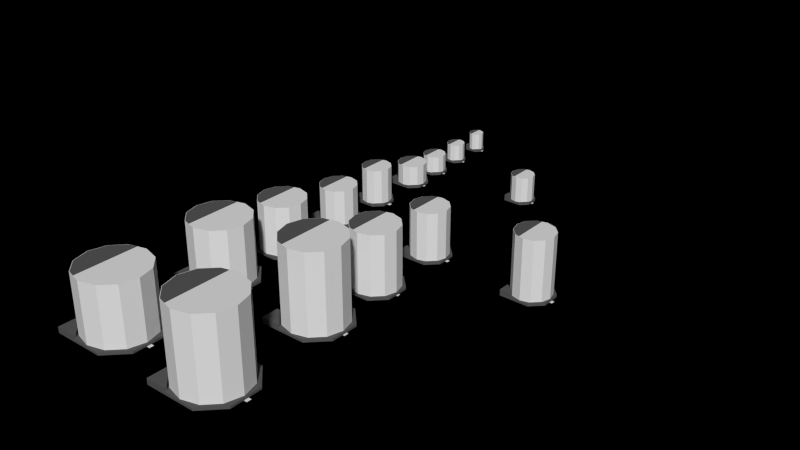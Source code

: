 # Source: Capacitors_Alu_SMD.blend  (saved by Blender 2.76.0; exported with 4.5.12 LTS)
import bpy
from mathutils import Matrix  # noqa: F401  (used for matrix-valued properties, if any)

bpy.ops.wm.read_factory_settings(use_empty=True)
scene = bpy.context.scene
scene.name = 'Scene'

# ---- collections
col_collection_1 = bpy.data.collections.new('Collection 1'); scene.collection.children.link(col_collection_1)
col_collection_2 = bpy.data.collections.new('Collection 2'); scene.collection.children.link(col_collection_2)

# ---- materials (node trees are filled in below, after node groups)
mat_aluminium = bpy.data.materials.new('Aluminium')
mat_aluminium.alpha_threshold = 0.0
mat_aluminium.use_transparent_shadow = False
mat_aluminium.roughness = 0.5
mat_tin_plated = bpy.data.materials.new('Tin plated')
mat_tin_plated.alpha_threshold = 0.0
mat_tin_plated.use_transparent_shadow = False
mat_tin_plated.roughness = 0.5
mat_tin_plated.specular_intensity = 1.0
mat_black_plastic = bpy.data.materials.new('Black plastic')
mat_black_plastic.alpha_threshold = 0.0
mat_black_plastic.use_transparent_shadow = False
mat_black_plastic.diffuse_color = (0.1, 0.1, 0.1, 1.0)
mat_black_plastic.roughness = 0.5
mat_black_plastic.specular_intensity = 0.75

# ---- material node trees

# ---- world
world_world = bpy.data.worlds.new('World'); scene.world = world_world
world_world.color = (0.0, 0.0, 0.0)
world_world.use_sun_shadow = False
world_world.sun_shadow_jitter_overblur = 0.0
world_world.cycles.sampling_method = 'MANUAL'
world_world.cycles.sample_map_resolution = 256

# ---- meshes
me_027 = bpy.data.meshes.new('Цилиндр.027')
me_027.from_pydata([(0.0, 6.25, 0.7), (0.0, 6.25, 13.8), (3.125, 5.413, 0.7), (3.125, 5.413, 13.8), (5.413, 3.125, 0.7), (5.413, 3.125, 13.8), (6.25, -2.732e-07, 0.7), (6.25, -2.732e-07, 13.8), (5.413, -3.125, 0.7), (5.413, -3.125, 13.8), (3.125, -5.413, 0.7), (3.125, -5.413, 13.8), (9.437e-07, -6.25, 0.7), (9.437e-07, -6.25, 13.8), (-3.125, -5.413, 0.7), (-3.125, -5.413, 13.8), (-5.413, -3.125, 0.7), (-5.413, -3.125, 13.8), (-6.25, -2.906e-06, 0.7), (-6.25, -2.906e-06, 13.8), (-5.413, 3.125, 0.7), (-5.413, 3.125, 13.8), (-3.125, 5.413, 0.7), (-3.125, 5.413, 13.8)], [], [(0, 1, 3, 2), (2, 3, 5, 4), (4, 5, 7, 6), (6, 7, 9, 8), (8, 9, 11, 10), (10, 11, 13, 12), (12, 13, 15, 14), (14, 15, 17, 16), (16, 17, 19, 18), (18, 19, 21, 20), (3, 1, 23, 21, 19, 17, 15, 13, 11, 9, 7, 5), (22, 23, 1, 0), (20, 21, 23, 22), (0, 2, 4, 6, 8, 10, 12, 14, 16, 18, 20, 22)])
me_027.materials.append(mat_aluminium)
me_027.use_remesh_preserve_volume = False
me_027.use_remesh_preserve_attributes = False
me_027.use_mirror_vertex_groups = False
me_027.update()
me_027_1 = bpy.data.meshes.new('Куб.027')
me_027_1.from_pydata([(-0.5, -0.5, 0.0), (-0.5, -0.5, 1.0), (-0.5, 0.5, 0.0), (-0.5, 0.5, 1.0), (0.5, -0.1462, 0.0), (0.3769, -0.5, 0.0), (0.3769, -0.5, 1.0), (0.5, -0.1462, 1.0), (0.3769, 0.5, 0.0), (0.5, 0.1462, 0.0), (0.5, 0.1462, 1.0), (0.3769, 0.5, 1.0)], [], [(1, 3, 2, 0), (0, 2, 8, 9, 4, 5), (10, 7, 4, 9), (6, 7, 10, 11, 3, 1), (3, 11, 8, 2), (10, 9, 8, 11), (6, 5, 4, 7), (6, 1, 0, 5)])
me_027_1.materials.append(mat_tin_plated)
me_027_1.use_remesh_preserve_volume = False
me_027_1.use_remesh_preserve_attributes = False
me_027_1.use_mirror_vertex_groups = False
me_027_1.update()
me_028 = bpy.data.meshes.new('Цилиндр.028')
me_028.from_pydata([(-1.575, -2.717, 0.7), (-1.575, -2.717, 5.4), (-2.728, -1.575, 0.7), (-2.728, -1.575, 5.4), (-3.15, -1.464e-06, 0.7), (-3.15, -1.464e-06, 5.4), (-2.728, 1.575, 0.7), (-2.728, 1.575, 5.4), (-1.575, 2.717, 0.7), (-1.575, 2.717, 5.4), (-0.875, -2.905, 5.4), (-0.875, -2.905, 0.7), (-0.875, 2.905, 5.4), (-0.875, 2.905, 0.7)], [], [(0, 1, 3, 2), (2, 3, 5, 4), (4, 5, 7, 6), (6, 7, 9, 8), (11, 13, 12, 10), (8, 9, 12, 13), (1, 0, 11, 10), (1, 10, 12, 9, 7, 5, 3)])
me_028.materials.append(mat_black_plastic)
me_028.use_remesh_preserve_volume = False
me_028.use_remesh_preserve_attributes = False
me_028.use_mirror_vertex_groups = False
me_028.update()
me_026 = bpy.data.meshes.new('Куб.026')
me_026.from_pydata([(-3.3, -3.3, 1.7), (-3.3, -1.5, 1.7), (-3.3, -1.5, 0.7), (-3.3, 1.5, 0.7), (-3.3, 1.5, 1.7), (-3.3, 3.3, 1.7), (-3.3, 3.3, 0.1), (-3.3, -3.3, 0.1), (1.5, -3.3, 0.9), (1.5, -3.3, 0.7), (-1.5, -3.3, 0.7), (-1.5, -3.3, 1.7), (1.5, -3.3, 0.1), (-1.5, -3.0, 1.7), (-3.0, -1.5, 1.7), (-3.0, -1.5, 0.7), (-3.0, 1.5, 0.7), (-3.0, 1.5, 1.7), (-1.5, 3.0, 1.7), (-1.5, 3.3, 1.7), (1.5, 3.3, 0.1), (-1.5, 3.3, 0.7), (1.5, 3.3, 0.7), (1.5, 3.3, 0.9), (3.3, 1.5, 0.1), (3.3, -1.5, 0.1), (3.3, -1.5, 0.9), (3.0, -1.5, 0.9), (1.5, -3.0, 0.9), (1.5, -3.0, 0.7), (-1.5, -3.0, 0.7), (3.0, -1.5, 0.7), (3.0, 1.5, 0.7), (1.5, 3.0, 0.7), (-1.5, 3.0, 0.7), (1.5, 3.0, 0.9), (3.0, 1.5, 0.9), (3.3, 1.5, 0.9), (3.3, 1.5, 0.7), (3.3, -1.5, 0.7)], [], [(0, 1, 2, 3, 4, 5, 6, 7), (1, 0, 11, 13, 14), (2, 1, 14, 15), (15, 16, 3, 2), (16, 17, 4, 3), (5, 4, 17, 18, 19), (12, 7, 6, 20, 24, 25), (9, 8, 28, 29), (10, 9, 29, 30), (30, 13, 11, 10), (14, 13, 30, 15), (31, 32, 33, 34, 16, 15, 30, 29), (18, 17, 16, 34), (21, 19, 18, 34), (34, 33, 22, 21), (33, 35, 23, 22), (8, 26, 27, 28), (31, 27, 26, 39), (27, 31, 29, 28), (39, 38, 32, 31), (35, 33, 32, 36), (38, 37, 36, 32), (7, 12, 9, 10, 11, 0), (38, 39, 25, 24), (23, 35, 36, 37), (8, 9, 12, 25, 39, 26), (21, 22, 20, 6, 5, 19), (24, 20, 22, 23, 37, 38)])
me_026.materials.append(mat_black_plastic)
me_026.use_remesh_preserve_volume = False
me_026.use_remesh_preserve_attributes = False
me_026.use_mirror_vertex_groups = False
me_026.update()
me_025 = bpy.data.meshes.new('Цилиндр.025')
me_025.from_pydata([(0.0, 8.0, 0.7), (0.0, 8.0, 21.5), (4.0, 6.928, 0.7), (4.0, 6.928, 21.5), (6.928, 4.0, 0.7), (6.928, 4.0, 21.5), (8.0, -3.497e-07, 0.7), (8.0, -3.497e-07, 21.5), (6.928, -4.0, 0.7), (6.928, -4.0, 21.5), (4.0, -6.928, 0.7), (4.0, -6.928, 21.5), (1.208e-06, -8.0, 0.7), (1.208e-06, -8.0, 21.5), (-4.0, -6.928, 0.7), (-4.0, -6.928, 21.5), (-6.928, -4.0, 0.7), (-6.928, -4.0, 21.5), (-8.0, -3.719e-06, 0.7), (-8.0, -3.719e-06, 21.5), (-6.928, 4.0, 0.7), (-6.928, 4.0, 21.5), (-4.0, 6.928, 0.7), (-4.0, 6.928, 21.5)], [], [(0, 1, 3, 2), (2, 3, 5, 4), (4, 5, 7, 6), (6, 7, 9, 8), (8, 9, 11, 10), (10, 11, 13, 12), (12, 13, 15, 14), (14, 15, 17, 16), (16, 17, 19, 18), (18, 19, 21, 20), (3, 1, 23, 21, 19, 17, 15, 13, 11, 9, 7, 5), (22, 23, 1, 0), (20, 21, 23, 22), (0, 2, 4, 6, 8, 10, 12, 14, 16, 18, 20, 22)])
me_025.materials.append(mat_aluminium)
me_025.use_remesh_preserve_volume = False
me_025.use_remesh_preserve_attributes = False
me_025.use_mirror_vertex_groups = False
me_025.update()
me_025_1 = bpy.data.meshes.new('Куб.025')
me_025_1.from_pydata([(-0.5, -0.5, 0.0), (-0.5, -0.5, 1.0), (-0.5, 0.5, 0.0), (-0.5, 0.5, 1.0), (0.5, -0.1462, 0.0), (0.3769, -0.5, 0.0), (0.3769, -0.5, 1.0), (0.5, -0.1462, 1.0), (0.3769, 0.5, 0.0), (0.5, 0.1462, 0.0), (0.5, 0.1462, 1.0), (0.3769, 0.5, 1.0)], [], [(1, 3, 2, 0), (0, 2, 8, 9, 4, 5), (10, 7, 4, 9), (6, 7, 10, 11, 3, 1), (3, 11, 8, 2), (10, 9, 8, 11), (6, 5, 4, 7), (6, 1, 0, 5)])
me_025_1.materials.append(mat_tin_plated)
me_025_1.use_remesh_preserve_volume = False
me_025_1.use_remesh_preserve_attributes = False
me_025_1.use_mirror_vertex_groups = False
me_025_1.update()
me_024 = bpy.data.meshes.new('Куб.024')
me_024.from_pydata([(-3.3, -3.3, 1.7), (-3.3, -1.5, 1.7), (-3.3, -1.5, 0.7), (-3.3, 1.5, 0.7), (-3.3, 1.5, 1.7), (-3.3, 3.3, 1.7), (-3.3, 3.3, 0.1), (-3.3, -3.3, 0.1), (1.5, -3.3, 0.9), (1.5, -3.3, 0.7), (-1.5, -3.3, 0.7), (-1.5, -3.3, 1.7), (1.5, -3.3, 0.1), (-1.5, -3.0, 1.7), (-3.0, -1.5, 1.7), (-3.0, -1.5, 0.7), (-3.0, 1.5, 0.7), (-3.0, 1.5, 1.7), (-1.5, 3.0, 1.7), (-1.5, 3.3, 1.7), (1.5, 3.3, 0.1), (-1.5, 3.3, 0.7), (1.5, 3.3, 0.7), (1.5, 3.3, 0.9), (3.3, 1.5, 0.1), (3.3, -1.5, 0.1), (3.3, -1.5, 0.9), (3.0, -1.5, 0.9), (1.5, -3.0, 0.9), (1.5, -3.0, 0.7), (-1.5, -3.0, 0.7), (3.0, -1.5, 0.7), (3.0, 1.5, 0.7), (1.5, 3.0, 0.7), (-1.5, 3.0, 0.7), (1.5, 3.0, 0.9), (3.0, 1.5, 0.9), (3.3, 1.5, 0.9), (3.3, 1.5, 0.7), (3.3, -1.5, 0.7)], [], [(0, 1, 2, 3, 4, 5, 6, 7), (1, 0, 11, 13, 14), (2, 1, 14, 15), (15, 16, 3, 2), (16, 17, 4, 3), (5, 4, 17, 18, 19), (12, 7, 6, 20, 24, 25), (9, 8, 28, 29), (10, 9, 29, 30), (30, 13, 11, 10), (14, 13, 30, 15), (31, 32, 33, 34, 16, 15, 30, 29), (18, 17, 16, 34), (21, 19, 18, 34), (34, 33, 22, 21), (33, 35, 23, 22), (8, 26, 27, 28), (31, 27, 26, 39), (27, 31, 29, 28), (39, 38, 32, 31), (35, 33, 32, 36), (38, 37, 36, 32), (7, 12, 9, 10, 11, 0), (38, 39, 25, 24), (23, 35, 36, 37), (8, 9, 12, 25, 39, 26), (21, 22, 20, 6, 5, 19), (24, 20, 22, 23, 37, 38)])
me_024.materials.append(mat_black_plastic)
me_024.use_remesh_preserve_volume = False
me_024.use_remesh_preserve_attributes = False
me_024.use_mirror_vertex_groups = False
me_024.update()
me_026_1 = bpy.data.meshes.new('Цилиндр.026')
me_026_1.from_pydata([(-1.575, -2.717, 0.7), (-1.575, -2.717, 5.4), (-2.728, -1.575, 0.7), (-2.728, -1.575, 5.4), (-3.15, -1.464e-06, 0.7), (-3.15, -1.464e-06, 5.4), (-2.728, 1.575, 0.7), (-2.728, 1.575, 5.4), (-1.575, 2.717, 0.7), (-1.575, 2.717, 5.4), (-0.875, -2.905, 5.4), (-0.875, -2.905, 0.7), (-0.875, 2.905, 5.4), (-0.875, 2.905, 0.7)], [], [(0, 1, 3, 2), (2, 3, 5, 4), (4, 5, 7, 6), (6, 7, 9, 8), (11, 13, 12, 10), (8, 9, 12, 13), (1, 0, 11, 10), (1, 10, 12, 9, 7, 5, 3)])
me_026_1.materials.append(mat_black_plastic)
me_026_1.use_remesh_preserve_volume = False
me_026_1.use_remesh_preserve_attributes = False
me_026_1.use_mirror_vertex_groups = False
me_026_1.update()
me_006 = bpy.data.meshes.new('Цилиндр.006')
me_006.from_pydata([(0.0, 8.0, 0.7), (0.0, 8.0, 16.5), (4.0, 6.928, 0.7), (4.0, 6.928, 16.5), (6.928, 4.0, 0.7), (6.928, 4.0, 16.5), (8.0, -3.497e-07, 0.7), (8.0, -3.497e-07, 16.5), (6.928, -4.0, 0.7), (6.928, -4.0, 16.5), (4.0, -6.928, 0.7), (4.0, -6.928, 16.5), (1.208e-06, -8.0, 0.7), (1.208e-06, -8.0, 16.5), (-4.0, -6.928, 0.7), (-4.0, -6.928, 16.5), (-6.928, -4.0, 0.7), (-6.928, -4.0, 16.5), (-8.0, -3.719e-06, 0.7), (-8.0, -3.719e-06, 16.5), (-6.928, 4.0, 0.7), (-6.928, 4.0, 16.5), (-4.0, 6.928, 0.7), (-4.0, 6.928, 16.5)], [], [(0, 1, 3, 2), (2, 3, 5, 4), (4, 5, 7, 6), (6, 7, 9, 8), (8, 9, 11, 10), (10, 11, 13, 12), (12, 13, 15, 14), (14, 15, 17, 16), (16, 17, 19, 18), (18, 19, 21, 20), (3, 1, 23, 21, 19, 17, 15, 13, 11, 9, 7, 5), (22, 23, 1, 0), (20, 21, 23, 22), (0, 2, 4, 6, 8, 10, 12, 14, 16, 18, 20, 22)])
me_006.materials.append(mat_aluminium)
me_006.use_remesh_preserve_volume = False
me_006.use_remesh_preserve_attributes = False
me_006.use_mirror_vertex_groups = False
me_006.update()
me_007 = bpy.data.meshes.new('Цилиндр.007')
me_007.from_pydata([(-1.575, -2.717, 0.7), (-1.575, -2.717, 5.4), (-2.728, -1.575, 0.7), (-2.728, -1.575, 5.4), (-3.15, -1.464e-06, 0.7), (-3.15, -1.464e-06, 5.4), (-2.728, 1.575, 0.7), (-2.728, 1.575, 5.4), (-1.575, 2.717, 0.7), (-1.575, 2.717, 5.4), (-0.875, -2.905, 5.4), (-0.875, -2.905, 0.7), (-0.875, 2.905, 5.4), (-0.875, 2.905, 0.7)], [], [(0, 1, 3, 2), (2, 3, 5, 4), (4, 5, 7, 6), (6, 7, 9, 8), (11, 13, 12, 10), (8, 9, 12, 13), (1, 0, 11, 10), (1, 10, 12, 9, 7, 5, 3)])
me_007.materials.append(mat_black_plastic)
me_007.use_remesh_preserve_volume = False
me_007.use_remesh_preserve_attributes = False
me_007.use_mirror_vertex_groups = False
me_007.update()
me_006_1 = bpy.data.meshes.new('Куб.006')
me_006_1.from_pydata([(-3.3, -3.3, 1.7), (-3.3, -1.5, 1.7), (-3.3, -1.5, 0.7), (-3.3, 1.5, 0.7), (-3.3, 1.5, 1.7), (-3.3, 3.3, 1.7), (-3.3, 3.3, 0.1), (-3.3, -3.3, 0.1), (1.5, -3.3, 0.9), (1.5, -3.3, 0.7), (-1.5, -3.3, 0.7), (-1.5, -3.3, 1.7), (1.5, -3.3, 0.1), (-1.5, -3.0, 1.7), (-3.0, -1.5, 1.7), (-3.0, -1.5, 0.7), (-3.0, 1.5, 0.7), (-3.0, 1.5, 1.7), (-1.5, 3.0, 1.7), (-1.5, 3.3, 1.7), (1.5, 3.3, 0.1), (-1.5, 3.3, 0.7), (1.5, 3.3, 0.7), (1.5, 3.3, 0.9), (3.3, 1.5, 0.1), (3.3, -1.5, 0.1), (3.3, -1.5, 0.9), (3.0, -1.5, 0.9), (1.5, -3.0, 0.9), (1.5, -3.0, 0.7), (-1.5, -3.0, 0.7), (3.0, -1.5, 0.7), (3.0, 1.5, 0.7), (1.5, 3.0, 0.7), (-1.5, 3.0, 0.7), (1.5, 3.0, 0.9), (3.0, 1.5, 0.9), (3.3, 1.5, 0.9), (3.3, 1.5, 0.7), (3.3, -1.5, 0.7)], [], [(0, 1, 2, 3, 4, 5, 6, 7), (1, 0, 11, 13, 14), (2, 1, 14, 15), (15, 16, 3, 2), (16, 17, 4, 3), (5, 4, 17, 18, 19), (12, 7, 6, 20, 24, 25), (9, 8, 28, 29), (10, 9, 29, 30), (30, 13, 11, 10), (14, 13, 30, 15), (31, 32, 33, 34, 16, 15, 30, 29), (18, 17, 16, 34), (21, 19, 18, 34), (34, 33, 22, 21), (33, 35, 23, 22), (8, 26, 27, 28), (31, 27, 26, 39), (27, 31, 29, 28), (39, 38, 32, 31), (35, 33, 32, 36), (38, 37, 36, 32), (7, 12, 9, 10, 11, 0), (38, 39, 25, 24), (23, 35, 36, 37), (8, 9, 12, 25, 39, 26), (21, 22, 20, 6, 5, 19), (24, 20, 22, 23, 37, 38)])
me_006_1.materials.append(mat_black_plastic)
me_006_1.use_remesh_preserve_volume = False
me_006_1.use_remesh_preserve_attributes = False
me_006_1.use_mirror_vertex_groups = False
me_006_1.update()
me_007_1 = bpy.data.meshes.new('Куб.007')
me_007_1.from_pydata([(-0.5, -0.5, 0.0), (-0.5, -0.5, 1.0), (-0.5, 0.5, 0.0), (-0.5, 0.5, 1.0), (0.5, -0.1462, 0.0), (0.3769, -0.5, 0.0), (0.3769, -0.5, 1.0), (0.5, -0.1462, 1.0), (0.3769, 0.5, 0.0), (0.5, 0.1462, 0.0), (0.5, 0.1462, 1.0), (0.3769, 0.5, 1.0)], [], [(1, 3, 2, 0), (0, 2, 8, 9, 4, 5), (10, 7, 4, 9), (6, 7, 10, 11, 3, 1), (3, 11, 8, 2), (10, 9, 8, 11), (6, 5, 4, 7), (6, 1, 0, 5)])
me_007_1.materials.append(mat_tin_plated)
me_007_1.use_remesh_preserve_volume = False
me_007_1.use_remesh_preserve_attributes = False
me_007_1.use_mirror_vertex_groups = False
me_007_1.update()
me_004 = bpy.data.meshes.new('Цилиндр.004')
me_004.from_pydata([(0.0, 8.0, 0.7), (0.0, 8.0, 21.5), (4.0, 6.928, 0.7), (4.0, 6.928, 21.5), (6.928, 4.0, 0.7), (6.928, 4.0, 21.5), (8.0, -3.497e-07, 0.7), (8.0, -3.497e-07, 21.5), (6.928, -4.0, 0.7), (6.928, -4.0, 21.5), (4.0, -6.928, 0.7), (4.0, -6.928, 21.5), (1.208e-06, -8.0, 0.7), (1.208e-06, -8.0, 21.5), (-4.0, -6.928, 0.7), (-4.0, -6.928, 21.5), (-6.928, -4.0, 0.7), (-6.928, -4.0, 21.5), (-8.0, -3.719e-06, 0.7), (-8.0, -3.719e-06, 21.5), (-6.928, 4.0, 0.7), (-6.928, 4.0, 21.5), (-4.0, 6.928, 0.7), (-4.0, 6.928, 21.5)], [], [(0, 1, 3, 2), (2, 3, 5, 4), (4, 5, 7, 6), (6, 7, 9, 8), (8, 9, 11, 10), (10, 11, 13, 12), (12, 13, 15, 14), (14, 15, 17, 16), (16, 17, 19, 18), (18, 19, 21, 20), (3, 1, 23, 21, 19, 17, 15, 13, 11, 9, 7, 5), (22, 23, 1, 0), (20, 21, 23, 22), (0, 2, 4, 6, 8, 10, 12, 14, 16, 18, 20, 22)])
me_004.materials.append(mat_aluminium)
me_004.use_remesh_preserve_volume = False
me_004.use_remesh_preserve_attributes = False
me_004.use_mirror_vertex_groups = False
me_004.update()
me_005 = bpy.data.meshes.new('Куб.005')
me_005.from_pydata([(-3.3, -3.3, 1.7), (-3.3, -1.5, 1.7), (-3.3, -1.5, 0.7), (-3.3, 1.5, 0.7), (-3.3, 1.5, 1.7), (-3.3, 3.3, 1.7), (-3.3, 3.3, 0.1), (-3.3, -3.3, 0.1), (1.5, -3.3, 0.9), (1.5, -3.3, 0.7), (-1.5, -3.3, 0.7), (-1.5, -3.3, 1.7), (1.5, -3.3, 0.1), (-1.5, -3.0, 1.7), (-3.0, -1.5, 1.7), (-3.0, -1.5, 0.7), (-3.0, 1.5, 0.7), (-3.0, 1.5, 1.7), (-1.5, 3.0, 1.7), (-1.5, 3.3, 1.7), (1.5, 3.3, 0.1), (-1.5, 3.3, 0.7), (1.5, 3.3, 0.7), (1.5, 3.3, 0.9), (3.3, 1.5, 0.1), (3.3, -1.5, 0.1), (3.3, -1.5, 0.9), (3.0, -1.5, 0.9), (1.5, -3.0, 0.9), (1.5, -3.0, 0.7), (-1.5, -3.0, 0.7), (3.0, -1.5, 0.7), (3.0, 1.5, 0.7), (1.5, 3.0, 0.7), (-1.5, 3.0, 0.7), (1.5, 3.0, 0.9), (3.0, 1.5, 0.9), (3.3, 1.5, 0.9), (3.3, 1.5, 0.7), (3.3, -1.5, 0.7)], [], [(0, 1, 2, 3, 4, 5, 6, 7), (1, 0, 11, 13, 14), (2, 1, 14, 15), (15, 16, 3, 2), (16, 17, 4, 3), (5, 4, 17, 18, 19), (12, 7, 6, 20, 24, 25), (9, 8, 28, 29), (10, 9, 29, 30), (30, 13, 11, 10), (14, 13, 30, 15), (31, 32, 33, 34, 16, 15, 30, 29), (18, 17, 16, 34), (21, 19, 18, 34), (34, 33, 22, 21), (33, 35, 23, 22), (8, 26, 27, 28), (31, 27, 26, 39), (27, 31, 29, 28), (39, 38, 32, 31), (35, 33, 32, 36), (38, 37, 36, 32), (7, 12, 9, 10, 11, 0), (38, 39, 25, 24), (23, 35, 36, 37), (8, 9, 12, 25, 39, 26), (21, 22, 20, 6, 5, 19), (24, 20, 22, 23, 37, 38)])
me_005.materials.append(mat_black_plastic)
me_005.use_remesh_preserve_volume = False
me_005.use_remesh_preserve_attributes = False
me_005.use_mirror_vertex_groups = False
me_005.update()
me_005_1 = bpy.data.meshes.new('Цилиндр.005')
me_005_1.from_pydata([(-1.575, -2.717, 0.7), (-1.575, -2.717, 5.4), (-2.728, -1.575, 0.7), (-2.728, -1.575, 5.4), (-3.15, -1.464e-06, 0.7), (-3.15, -1.464e-06, 5.4), (-2.728, 1.575, 0.7), (-2.728, 1.575, 5.4), (-1.575, 2.717, 0.7), (-1.575, 2.717, 5.4), (-0.875, -2.905, 5.4), (-0.875, -2.905, 0.7), (-0.875, 2.905, 5.4), (-0.875, 2.905, 0.7)], [], [(0, 1, 3, 2), (2, 3, 5, 4), (4, 5, 7, 6), (6, 7, 9, 8), (11, 13, 12, 10), (8, 9, 12, 13), (1, 0, 11, 10), (1, 10, 12, 9, 7, 5, 3)])
me_005_1.materials.append(mat_black_plastic)
me_005_1.use_remesh_preserve_volume = False
me_005_1.use_remesh_preserve_attributes = False
me_005_1.use_mirror_vertex_groups = False
me_005_1.update()
me_004_1 = bpy.data.meshes.new('Куб.004')
me_004_1.from_pydata([(-0.5, -0.5, 0.0), (-0.5, -0.5, 1.0), (-0.5, 0.5, 0.0), (-0.5, 0.5, 1.0), (0.5, -0.1462, 0.0), (0.3769, -0.5, 0.0), (0.3769, -0.5, 1.0), (0.5, -0.1462, 1.0), (0.3769, 0.5, 0.0), (0.5, 0.1462, 0.0), (0.5, 0.1462, 1.0), (0.3769, 0.5, 1.0)], [], [(1, 3, 2, 0), (0, 2, 8, 9, 4, 5), (10, 7, 4, 9), (6, 7, 10, 11, 3, 1), (3, 11, 8, 2), (10, 9, 8, 11), (6, 5, 4, 7), (6, 1, 0, 5)])
me_004_1.materials.append(mat_tin_plated)
me_004_1.use_remesh_preserve_volume = False
me_004_1.use_remesh_preserve_attributes = False
me_004_1.use_mirror_vertex_groups = False
me_004_1.update()
me_023 = bpy.data.meshes.new('Цилиндр.023')
me_023.from_pydata([(0.0, 8.0, 0.7), (0.0, 8.0, 16.5), (4.0, 6.928, 0.7), (4.0, 6.928, 16.5), (6.928, 4.0, 0.7), (6.928, 4.0, 16.5), (8.0, -3.497e-07, 0.7), (8.0, -3.497e-07, 16.5), (6.928, -4.0, 0.7), (6.928, -4.0, 16.5), (4.0, -6.928, 0.7), (4.0, -6.928, 16.5), (1.208e-06, -8.0, 0.7), (1.208e-06, -8.0, 16.5), (-4.0, -6.928, 0.7), (-4.0, -6.928, 16.5), (-6.928, -4.0, 0.7), (-6.928, -4.0, 16.5), (-8.0, -3.719e-06, 0.7), (-8.0, -3.719e-06, 16.5), (-6.928, 4.0, 0.7), (-6.928, 4.0, 16.5), (-4.0, 6.928, 0.7), (-4.0, 6.928, 16.5)], [], [(0, 1, 3, 2), (2, 3, 5, 4), (4, 5, 7, 6), (6, 7, 9, 8), (8, 9, 11, 10), (10, 11, 13, 12), (12, 13, 15, 14), (14, 15, 17, 16), (16, 17, 19, 18), (18, 19, 21, 20), (3, 1, 23, 21, 19, 17, 15, 13, 11, 9, 7, 5), (22, 23, 1, 0), (20, 21, 23, 22), (0, 2, 4, 6, 8, 10, 12, 14, 16, 18, 20, 22)])
me_023.materials.append(mat_aluminium)
me_023.use_remesh_preserve_volume = False
me_023.use_remesh_preserve_attributes = False
me_023.use_mirror_vertex_groups = False
me_023.update()
me_024_1 = bpy.data.meshes.new('Цилиндр.024')
me_024_1.from_pydata([(-1.575, -2.717, 0.7), (-1.575, -2.717, 5.4), (-2.728, -1.575, 0.7), (-2.728, -1.575, 5.4), (-3.15, -1.464e-06, 0.7), (-3.15, -1.464e-06, 5.4), (-2.728, 1.575, 0.7), (-2.728, 1.575, 5.4), (-1.575, 2.717, 0.7), (-1.575, 2.717, 5.4), (-0.875, -2.905, 5.4), (-0.875, -2.905, 0.7), (-0.875, 2.905, 5.4), (-0.875, 2.905, 0.7)], [], [(0, 1, 3, 2), (2, 3, 5, 4), (4, 5, 7, 6), (6, 7, 9, 8), (11, 13, 12, 10), (8, 9, 12, 13), (1, 0, 11, 10), (1, 10, 12, 9, 7, 5, 3)])
me_024_1.materials.append(mat_black_plastic)
me_024_1.use_remesh_preserve_volume = False
me_024_1.use_remesh_preserve_attributes = False
me_024_1.use_mirror_vertex_groups = False
me_024_1.update()
me_022 = bpy.data.meshes.new('Куб.022')
me_022.from_pydata([(-3.3, -3.3, 1.7), (-3.3, -1.5, 1.7), (-3.3, -1.5, 0.7), (-3.3, 1.5, 0.7), (-3.3, 1.5, 1.7), (-3.3, 3.3, 1.7), (-3.3, 3.3, 0.1), (-3.3, -3.3, 0.1), (1.5, -3.3, 0.9), (1.5, -3.3, 0.7), (-1.5, -3.3, 0.7), (-1.5, -3.3, 1.7), (1.5, -3.3, 0.1), (-1.5, -3.0, 1.7), (-3.0, -1.5, 1.7), (-3.0, -1.5, 0.7), (-3.0, 1.5, 0.7), (-3.0, 1.5, 1.7), (-1.5, 3.0, 1.7), (-1.5, 3.3, 1.7), (1.5, 3.3, 0.1), (-1.5, 3.3, 0.7), (1.5, 3.3, 0.7), (1.5, 3.3, 0.9), (3.3, 1.5, 0.1), (3.3, -1.5, 0.1), (3.3, -1.5, 0.9), (3.0, -1.5, 0.9), (1.5, -3.0, 0.9), (1.5, -3.0, 0.7), (-1.5, -3.0, 0.7), (3.0, -1.5, 0.7), (3.0, 1.5, 0.7), (1.5, 3.0, 0.7), (-1.5, 3.0, 0.7), (1.5, 3.0, 0.9), (3.0, 1.5, 0.9), (3.3, 1.5, 0.9), (3.3, 1.5, 0.7), (3.3, -1.5, 0.7)], [], [(0, 1, 2, 3, 4, 5, 6, 7), (1, 0, 11, 13, 14), (2, 1, 14, 15), (15, 16, 3, 2), (16, 17, 4, 3), (5, 4, 17, 18, 19), (12, 7, 6, 20, 24, 25), (9, 8, 28, 29), (10, 9, 29, 30), (30, 13, 11, 10), (14, 13, 30, 15), (31, 32, 33, 34, 16, 15, 30, 29), (18, 17, 16, 34), (21, 19, 18, 34), (34, 33, 22, 21), (33, 35, 23, 22), (8, 26, 27, 28), (31, 27, 26, 39), (27, 31, 29, 28), (39, 38, 32, 31), (35, 33, 32, 36), (38, 37, 36, 32), (7, 12, 9, 10, 11, 0), (38, 39, 25, 24), (23, 35, 36, 37), (8, 9, 12, 25, 39, 26), (21, 22, 20, 6, 5, 19), (24, 20, 22, 23, 37, 38)])
me_022.materials.append(mat_black_plastic)
me_022.use_remesh_preserve_volume = False
me_022.use_remesh_preserve_attributes = False
me_022.use_mirror_vertex_groups = False
me_022.update()
me_023_1 = bpy.data.meshes.new('Куб.023')
me_023_1.from_pydata([(-0.5, -0.5, 0.0), (-0.5, -0.5, 1.0), (-0.5, 0.5, 0.0), (-0.5, 0.5, 1.0), (0.5, -0.1462, 0.0), (0.3769, -0.5, 0.0), (0.3769, -0.5, 1.0), (0.5, -0.1462, 1.0), (0.3769, 0.5, 0.0), (0.5, 0.1462, 0.0), (0.5, 0.1462, 1.0), (0.3769, 0.5, 1.0)], [], [(1, 3, 2, 0), (0, 2, 8, 9, 4, 5), (10, 7, 4, 9), (6, 7, 10, 11, 3, 1), (3, 11, 8, 2), (10, 9, 8, 11), (6, 5, 4, 7), (6, 1, 0, 5)])
me_023_1.materials.append(mat_tin_plated)
me_023_1.use_remesh_preserve_volume = False
me_023_1.use_remesh_preserve_attributes = False
me_023_1.use_mirror_vertex_groups = False
me_023_1.update()
me_021 = bpy.data.meshes.new('Цилиндр.021')
me_021.from_pydata([(0.0, 6.25, 0.7), (0.0, 6.25, 16.5), (3.125, 5.413, 0.7), (3.125, 5.413, 16.5), (5.413, 3.125, 0.7), (5.413, 3.125, 16.5), (6.25, -2.732e-07, 0.7), (6.25, -2.732e-07, 16.5), (5.413, -3.125, 0.7), (5.413, -3.125, 16.5), (3.125, -5.413, 0.7), (3.125, -5.413, 16.5), (9.437e-07, -6.25, 0.7), (9.437e-07, -6.25, 16.5), (-3.125, -5.413, 0.7), (-3.125, -5.413, 16.5), (-5.413, -3.125, 0.7), (-5.413, -3.125, 16.5), (-6.25, -2.906e-06, 0.7), (-6.25, -2.906e-06, 16.5), (-5.413, 3.125, 0.7), (-5.413, 3.125, 16.5), (-3.125, 5.413, 0.7), (-3.125, 5.413, 16.5)], [], [(0, 1, 3, 2), (2, 3, 5, 4), (4, 5, 7, 6), (6, 7, 9, 8), (8, 9, 11, 10), (10, 11, 13, 12), (12, 13, 15, 14), (14, 15, 17, 16), (16, 17, 19, 18), (18, 19, 21, 20), (3, 1, 23, 21, 19, 17, 15, 13, 11, 9, 7, 5), (22, 23, 1, 0), (20, 21, 23, 22), (0, 2, 4, 6, 8, 10, 12, 14, 16, 18, 20, 22)])
me_021.materials.append(mat_aluminium)
me_021.use_remesh_preserve_volume = False
me_021.use_remesh_preserve_attributes = False
me_021.use_mirror_vertex_groups = False
me_021.update()
me_020 = bpy.data.meshes.new('Куб.020')
me_020.from_pydata([(-3.3, -3.3, 1.7), (-3.3, -1.5, 1.7), (-3.3, -1.5, 0.7), (-3.3, 1.5, 0.7), (-3.3, 1.5, 1.7), (-3.3, 3.3, 1.7), (-3.3, 3.3, 0.1), (-3.3, -3.3, 0.1), (1.5, -3.3, 0.9), (1.5, -3.3, 0.7), (-1.5, -3.3, 0.7), (-1.5, -3.3, 1.7), (1.5, -3.3, 0.1), (-1.5, -3.0, 1.7), (-3.0, -1.5, 1.7), (-3.0, -1.5, 0.7), (-3.0, 1.5, 0.7), (-3.0, 1.5, 1.7), (-1.5, 3.0, 1.7), (-1.5, 3.3, 1.7), (1.5, 3.3, 0.1), (-1.5, 3.3, 0.7), (1.5, 3.3, 0.7), (1.5, 3.3, 0.9), (3.3, 1.5, 0.1), (3.3, -1.5, 0.1), (3.3, -1.5, 0.9), (3.0, -1.5, 0.9), (1.5, -3.0, 0.9), (1.5, -3.0, 0.7), (-1.5, -3.0, 0.7), (3.0, -1.5, 0.7), (3.0, 1.5, 0.7), (1.5, 3.0, 0.7), (-1.5, 3.0, 0.7), (1.5, 3.0, 0.9), (3.0, 1.5, 0.9), (3.3, 1.5, 0.9), (3.3, 1.5, 0.7), (3.3, -1.5, 0.7)], [], [(0, 1, 2, 3, 4, 5, 6, 7), (1, 0, 11, 13, 14), (2, 1, 14, 15), (15, 16, 3, 2), (16, 17, 4, 3), (5, 4, 17, 18, 19), (12, 7, 6, 20, 24, 25), (9, 8, 28, 29), (10, 9, 29, 30), (30, 13, 11, 10), (14, 13, 30, 15), (31, 32, 33, 34, 16, 15, 30, 29), (18, 17, 16, 34), (21, 19, 18, 34), (34, 33, 22, 21), (33, 35, 23, 22), (8, 26, 27, 28), (31, 27, 26, 39), (27, 31, 29, 28), (39, 38, 32, 31), (35, 33, 32, 36), (38, 37, 36, 32), (7, 12, 9, 10, 11, 0), (38, 39, 25, 24), (23, 35, 36, 37), (8, 9, 12, 25, 39, 26), (21, 22, 20, 6, 5, 19), (24, 20, 22, 23, 37, 38)])
me_020.materials.append(mat_black_plastic)
me_020.use_remesh_preserve_volume = False
me_020.use_remesh_preserve_attributes = False
me_020.use_mirror_vertex_groups = False
me_020.update()
me_022_1 = bpy.data.meshes.new('Цилиндр.022')
me_022_1.from_pydata([(-1.575, -2.717, 0.7), (-1.575, -2.717, 5.4), (-2.728, -1.575, 0.7), (-2.728, -1.575, 5.4), (-3.15, -1.464e-06, 0.7), (-3.15, -1.464e-06, 5.4), (-2.728, 1.575, 0.7), (-2.728, 1.575, 5.4), (-1.575, 2.717, 0.7), (-1.575, 2.717, 5.4), (-0.875, -2.905, 5.4), (-0.875, -2.905, 0.7), (-0.875, 2.905, 5.4), (-0.875, 2.905, 0.7)], [], [(0, 1, 3, 2), (2, 3, 5, 4), (4, 5, 7, 6), (6, 7, 9, 8), (11, 13, 12, 10), (8, 9, 12, 13), (1, 0, 11, 10), (1, 10, 12, 9, 7, 5, 3)])
me_022_1.materials.append(mat_black_plastic)
me_022_1.use_remesh_preserve_volume = False
me_022_1.use_remesh_preserve_attributes = False
me_022_1.use_mirror_vertex_groups = False
me_022_1.update()
me_021_1 = bpy.data.meshes.new('Куб.021')
me_021_1.from_pydata([(-0.5, -0.5, 0.0), (-0.5, -0.5, 1.0), (-0.5, 0.5, 0.0), (-0.5, 0.5, 1.0), (0.5, -0.1462, 0.0), (0.3769, -0.5, 0.0), (0.3769, -0.5, 1.0), (0.5, -0.1462, 1.0), (0.3769, 0.5, 0.0), (0.5, 0.1462, 0.0), (0.5, 0.1462, 1.0), (0.3769, 0.5, 1.0)], [], [(1, 3, 2, 0), (0, 2, 8, 9, 4, 5), (10, 7, 4, 9), (6, 7, 10, 11, 3, 1), (3, 11, 8, 2), (10, 9, 8, 11), (6, 5, 4, 7), (6, 1, 0, 5)])
me_021_1.materials.append(mat_tin_plated)
me_021_1.use_remesh_preserve_volume = False
me_021_1.use_remesh_preserve_attributes = False
me_021_1.use_mirror_vertex_groups = False
me_021_1.update()
me_019 = bpy.data.meshes.new('Цилиндр.019')
me_019.from_pydata([(0.0, 5.0, 0.7), (0.0, 5.0, 16.5), (2.5, 4.33, 0.7), (2.5, 4.33, 16.5), (4.33, 2.5, 0.7), (4.33, 2.5, 16.5), (5.0, -2.186e-07, 0.7), (5.0, -2.186e-07, 16.5), (4.33, -2.5, 0.7), (4.33, -2.5, 16.5), (2.5, -4.33, 0.7), (2.5, -4.33, 16.5), (7.55e-07, -5.0, 0.7), (7.55e-07, -5.0, 16.5), (-2.5, -4.33, 0.7), (-2.5, -4.33, 16.5), (-4.33, -2.5, 0.7), (-4.33, -2.5, 16.5), (-5.0, -2.325e-06, 0.7), (-5.0, -2.325e-06, 16.5), (-4.33, 2.5, 0.7), (-4.33, 2.5, 16.5), (-2.5, 4.33, 0.7), (-2.5, 4.33, 16.5)], [], [(0, 1, 3, 2), (2, 3, 5, 4), (4, 5, 7, 6), (6, 7, 9, 8), (8, 9, 11, 10), (10, 11, 13, 12), (12, 13, 15, 14), (14, 15, 17, 16), (16, 17, 19, 18), (18, 19, 21, 20), (3, 1, 23, 21, 19, 17, 15, 13, 11, 9, 7, 5), (22, 23, 1, 0), (20, 21, 23, 22), (0, 2, 4, 6, 8, 10, 12, 14, 16, 18, 20, 22)])
me_019.materials.append(mat_aluminium)
me_019.use_remesh_preserve_volume = False
me_019.use_remesh_preserve_attributes = False
me_019.use_mirror_vertex_groups = False
me_019.update()
me_020_1 = bpy.data.meshes.new('Цилиндр.020')
me_020_1.from_pydata([(-1.575, -2.717, 0.7), (-1.575, -2.717, 5.4), (-2.728, -1.575, 0.7), (-2.728, -1.575, 5.4), (-3.15, -1.464e-06, 0.7), (-3.15, -1.464e-06, 5.4), (-2.728, 1.575, 0.7), (-2.728, 1.575, 5.4), (-1.575, 2.717, 0.7), (-1.575, 2.717, 5.4), (-0.875, -2.905, 5.4), (-0.875, -2.905, 0.7), (-0.875, 2.905, 5.4), (-0.875, 2.905, 0.7)], [], [(0, 1, 3, 2), (2, 3, 5, 4), (4, 5, 7, 6), (6, 7, 9, 8), (11, 13, 12, 10), (8, 9, 12, 13), (1, 0, 11, 10), (1, 10, 12, 9, 7, 5, 3)])
me_020_1.materials.append(mat_black_plastic)
me_020_1.use_remesh_preserve_volume = False
me_020_1.use_remesh_preserve_attributes = False
me_020_1.use_mirror_vertex_groups = False
me_020_1.update()
me_019_1 = bpy.data.meshes.new('Куб.019')
me_019_1.from_pydata([(-3.3, -3.3, 1.7), (-3.3, -1.5, 1.7), (-3.3, -1.5, 0.7), (-3.3, 1.5, 0.7), (-3.3, 1.5, 1.7), (-3.3, 3.3, 1.7), (-3.3, 3.3, 0.1), (-3.3, -3.3, 0.1), (1.5, -3.3, 0.9), (1.5, -3.3, 0.7), (-1.5, -3.3, 0.7), (-1.5, -3.3, 1.7), (1.5, -3.3, 0.1), (-1.5, -3.0, 1.7), (-3.0, -1.5, 1.7), (-3.0, -1.5, 0.7), (-3.0, 1.5, 0.7), (-3.0, 1.5, 1.7), (-1.5, 3.0, 1.7), (-1.5, 3.3, 1.7), (1.5, 3.3, 0.1), (-1.5, 3.3, 0.7), (1.5, 3.3, 0.7), (1.5, 3.3, 0.9), (3.3, 1.5, 0.1), (3.3, -1.5, 0.1), (3.3, -1.5, 0.9), (3.0, -1.5, 0.9), (1.5, -3.0, 0.9), (1.5, -3.0, 0.7), (-1.5, -3.0, 0.7), (3.0, -1.5, 0.7), (3.0, 1.5, 0.7), (1.5, 3.0, 0.7), (-1.5, 3.0, 0.7), (1.5, 3.0, 0.9), (3.0, 1.5, 0.9), (3.3, 1.5, 0.9), (3.3, 1.5, 0.7), (3.3, -1.5, 0.7)], [], [(0, 1, 2, 3, 4, 5, 6, 7), (1, 0, 11, 13, 14), (2, 1, 14, 15), (15, 16, 3, 2), (16, 17, 4, 3), (5, 4, 17, 18, 19), (12, 7, 6, 20, 24, 25), (9, 8, 28, 29), (10, 9, 29, 30), (30, 13, 11, 10), (14, 13, 30, 15), (31, 32, 33, 34, 16, 15, 30, 29), (18, 17, 16, 34), (21, 19, 18, 34), (34, 33, 22, 21), (33, 35, 23, 22), (8, 26, 27, 28), (31, 27, 26, 39), (27, 31, 29, 28), (39, 38, 32, 31), (35, 33, 32, 36), (38, 37, 36, 32), (7, 12, 9, 10, 11, 0), (38, 39, 25, 24), (23, 35, 36, 37), (8, 9, 12, 25, 39, 26), (21, 22, 20, 6, 5, 19), (24, 20, 22, 23, 37, 38)])
me_019_1.materials.append(mat_black_plastic)
me_019_1.use_remesh_preserve_volume = False
me_019_1.use_remesh_preserve_attributes = False
me_019_1.use_mirror_vertex_groups = False
me_019_1.update()
me_018 = bpy.data.meshes.new('Куб.018')
me_018.from_pydata([(-0.5, -0.5, 0.0), (-0.5, -0.5, 1.0), (-0.5, 0.5, 0.0), (-0.5, 0.5, 1.0), (0.5, -0.1462, 0.0), (0.3769, -0.5, 0.0), (0.3769, -0.5, 1.0), (0.5, -0.1462, 1.0), (0.3769, 0.5, 0.0), (0.5, 0.1462, 0.0), (0.5, 0.1462, 1.0), (0.3769, 0.5, 1.0)], [], [(1, 3, 2, 0), (0, 2, 8, 9, 4, 5), (10, 7, 4, 9), (6, 7, 10, 11, 3, 1), (3, 11, 8, 2), (10, 9, 8, 11), (6, 5, 4, 7), (6, 1, 0, 5)])
me_018.materials.append(mat_tin_plated)
me_018.use_remesh_preserve_volume = False
me_018.use_remesh_preserve_attributes = False
me_018.use_mirror_vertex_groups = False
me_018.update()
me_017 = bpy.data.meshes.new('Цилиндр.017')
me_017.from_pydata([(0.0, 5.0, 0.7), (0.0, 5.0, 13.5), (2.5, 4.33, 0.7), (2.5, 4.33, 13.5), (4.33, 2.5, 0.7), (4.33, 2.5, 13.5), (5.0, -2.186e-07, 0.7), (5.0, -2.186e-07, 13.5), (4.33, -2.5, 0.7), (4.33, -2.5, 13.5), (2.5, -4.33, 0.7), (2.5, -4.33, 13.5), (7.55e-07, -5.0, 0.7), (7.55e-07, -5.0, 13.5), (-2.5, -4.33, 0.7), (-2.5, -4.33, 13.5), (-4.33, -2.5, 0.7), (-4.33, -2.5, 13.5), (-5.0, -2.325e-06, 0.7), (-5.0, -2.325e-06, 13.5), (-4.33, 2.5, 0.7), (-4.33, 2.5, 13.5), (-2.5, 4.33, 0.7), (-2.5, 4.33, 13.5)], [], [(0, 1, 3, 2), (2, 3, 5, 4), (4, 5, 7, 6), (6, 7, 9, 8), (8, 9, 11, 10), (10, 11, 13, 12), (12, 13, 15, 14), (14, 15, 17, 16), (16, 17, 19, 18), (18, 19, 21, 20), (3, 1, 23, 21, 19, 17, 15, 13, 11, 9, 7, 5), (22, 23, 1, 0), (20, 21, 23, 22), (0, 2, 4, 6, 8, 10, 12, 14, 16, 18, 20, 22)])
me_017.materials.append(mat_aluminium)
me_017.use_remesh_preserve_volume = False
me_017.use_remesh_preserve_attributes = False
me_017.use_mirror_vertex_groups = False
me_017.update()
me_017_1 = bpy.data.meshes.new('Куб.017')
me_017_1.from_pydata([(-0.5, -0.5, 0.0), (-0.5, -0.5, 1.0), (-0.5, 0.5, 0.0), (-0.5, 0.5, 1.0), (0.5, -0.1462, 0.0), (0.3769, -0.5, 0.0), (0.3769, -0.5, 1.0), (0.5, -0.1462, 1.0), (0.3769, 0.5, 0.0), (0.5, 0.1462, 0.0), (0.5, 0.1462, 1.0), (0.3769, 0.5, 1.0)], [], [(1, 3, 2, 0), (0, 2, 8, 9, 4, 5), (10, 7, 4, 9), (6, 7, 10, 11, 3, 1), (3, 11, 8, 2), (10, 9, 8, 11), (6, 5, 4, 7), (6, 1, 0, 5)])
me_017_1.materials.append(mat_tin_plated)
me_017_1.use_remesh_preserve_volume = False
me_017_1.use_remesh_preserve_attributes = False
me_017_1.use_mirror_vertex_groups = False
me_017_1.update()
me_016 = bpy.data.meshes.new('Куб.016')
me_016.from_pydata([(-3.3, -3.3, 1.7), (-3.3, -1.5, 1.7), (-3.3, -1.5, 0.7), (-3.3, 1.5, 0.7), (-3.3, 1.5, 1.7), (-3.3, 3.3, 1.7), (-3.3, 3.3, 0.1), (-3.3, -3.3, 0.1), (1.5, -3.3, 0.9), (1.5, -3.3, 0.7), (-1.5, -3.3, 0.7), (-1.5, -3.3, 1.7), (1.5, -3.3, 0.1), (-1.5, -3.0, 1.7), (-3.0, -1.5, 1.7), (-3.0, -1.5, 0.7), (-3.0, 1.5, 0.7), (-3.0, 1.5, 1.7), (-1.5, 3.0, 1.7), (-1.5, 3.3, 1.7), (1.5, 3.3, 0.1), (-1.5, 3.3, 0.7), (1.5, 3.3, 0.7), (1.5, 3.3, 0.9), (3.3, 1.5, 0.1), (3.3, -1.5, 0.1), (3.3, -1.5, 0.9), (3.0, -1.5, 0.9), (1.5, -3.0, 0.9), (1.5, -3.0, 0.7), (-1.5, -3.0, 0.7), (3.0, -1.5, 0.7), (3.0, 1.5, 0.7), (1.5, 3.0, 0.7), (-1.5, 3.0, 0.7), (1.5, 3.0, 0.9), (3.0, 1.5, 0.9), (3.3, 1.5, 0.9), (3.3, 1.5, 0.7), (3.3, -1.5, 0.7)], [], [(0, 1, 2, 3, 4, 5, 6, 7), (1, 0, 11, 13, 14), (2, 1, 14, 15), (15, 16, 3, 2), (16, 17, 4, 3), (5, 4, 17, 18, 19), (12, 7, 6, 20, 24, 25), (9, 8, 28, 29), (10, 9, 29, 30), (30, 13, 11, 10), (14, 13, 30, 15), (31, 32, 33, 34, 16, 15, 30, 29), (18, 17, 16, 34), (21, 19, 18, 34), (34, 33, 22, 21), (33, 35, 23, 22), (8, 26, 27, 28), (31, 27, 26, 39), (27, 31, 29, 28), (39, 38, 32, 31), (35, 33, 32, 36), (38, 37, 36, 32), (7, 12, 9, 10, 11, 0), (38, 39, 25, 24), (23, 35, 36, 37), (8, 9, 12, 25, 39, 26), (21, 22, 20, 6, 5, 19), (24, 20, 22, 23, 37, 38)])
me_016.materials.append(mat_black_plastic)
me_016.use_remesh_preserve_volume = False
me_016.use_remesh_preserve_attributes = False
me_016.use_mirror_vertex_groups = False
me_016.update()
me_018_1 = bpy.data.meshes.new('Цилиндр.018')
me_018_1.from_pydata([(-1.575, -2.717, 0.7), (-1.575, -2.717, 5.4), (-2.728, -1.575, 0.7), (-2.728, -1.575, 5.4), (-3.15, -1.464e-06, 0.7), (-3.15, -1.464e-06, 5.4), (-2.728, 1.575, 0.7), (-2.728, 1.575, 5.4), (-1.575, 2.717, 0.7), (-1.575, 2.717, 5.4), (-0.875, -2.905, 5.4), (-0.875, -2.905, 0.7), (-0.875, 2.905, 5.4), (-0.875, 2.905, 0.7)], [], [(0, 1, 3, 2), (2, 3, 5, 4), (4, 5, 7, 6), (6, 7, 9, 8), (11, 13, 12, 10), (8, 9, 12, 13), (1, 0, 11, 10), (1, 10, 12, 9, 7, 5, 3)])
me_018_1.materials.append(mat_black_plastic)
me_018_1.use_remesh_preserve_volume = False
me_018_1.use_remesh_preserve_attributes = False
me_018_1.use_mirror_vertex_groups = False
me_018_1.update()
me_015 = bpy.data.meshes.new('Цилиндр.015')
me_015.from_pydata([(0.0, 5.0, 0.7), (0.0, 5.0, 10.2), (2.5, 4.33, 0.7), (2.5, 4.33, 10.2), (4.33, 2.5, 0.7), (4.33, 2.5, 10.2), (5.0, -2.186e-07, 0.7), (5.0, -2.186e-07, 10.2), (4.33, -2.5, 0.7), (4.33, -2.5, 10.2), (2.5, -4.33, 0.7), (2.5, -4.33, 10.2), (7.55e-07, -5.0, 0.7), (7.55e-07, -5.0, 10.2), (-2.5, -4.33, 0.7), (-2.5, -4.33, 10.2), (-4.33, -2.5, 0.7), (-4.33, -2.5, 10.2), (-5.0, -2.325e-06, 0.7), (-5.0, -2.325e-06, 10.2), (-4.33, 2.5, 0.7), (-4.33, 2.5, 10.2), (-2.5, 4.33, 0.7), (-2.5, 4.33, 10.2)], [], [(0, 1, 3, 2), (2, 3, 5, 4), (4, 5, 7, 6), (6, 7, 9, 8), (8, 9, 11, 10), (10, 11, 13, 12), (12, 13, 15, 14), (14, 15, 17, 16), (16, 17, 19, 18), (18, 19, 21, 20), (3, 1, 23, 21, 19, 17, 15, 13, 11, 9, 7, 5), (22, 23, 1, 0), (20, 21, 23, 22), (0, 2, 4, 6, 8, 10, 12, 14, 16, 18, 20, 22)])
me_015.materials.append(mat_aluminium)
me_015.use_remesh_preserve_volume = False
me_015.use_remesh_preserve_attributes = False
me_015.use_mirror_vertex_groups = False
me_015.update()
me_016_1 = bpy.data.meshes.new('Цилиндр.016')
me_016_1.from_pydata([(-1.575, -2.717, 0.7), (-1.575, -2.717, 5.4), (-2.728, -1.575, 0.7), (-2.728, -1.575, 5.4), (-3.15, -1.464e-06, 0.7), (-3.15, -1.464e-06, 5.4), (-2.728, 1.575, 0.7), (-2.728, 1.575, 5.4), (-1.575, 2.717, 0.7), (-1.575, 2.717, 5.4), (-0.875, -2.905, 5.4), (-0.875, -2.905, 0.7), (-0.875, 2.905, 5.4), (-0.875, 2.905, 0.7)], [], [(0, 1, 3, 2), (2, 3, 5, 4), (4, 5, 7, 6), (6, 7, 9, 8), (11, 13, 12, 10), (8, 9, 12, 13), (1, 0, 11, 10), (1, 10, 12, 9, 7, 5, 3)])
me_016_1.materials.append(mat_black_plastic)
me_016_1.use_remesh_preserve_volume = False
me_016_1.use_remesh_preserve_attributes = False
me_016_1.use_mirror_vertex_groups = False
me_016_1.update()
me_015_1 = bpy.data.meshes.new('Куб.015')
me_015_1.from_pydata([(-3.3, -3.3, 1.7), (-3.3, -1.5, 1.7), (-3.3, -1.5, 0.7), (-3.3, 1.5, 0.7), (-3.3, 1.5, 1.7), (-3.3, 3.3, 1.7), (-3.3, 3.3, 0.1), (-3.3, -3.3, 0.1), (1.5, -3.3, 0.9), (1.5, -3.3, 0.7), (-1.5, -3.3, 0.7), (-1.5, -3.3, 1.7), (1.5, -3.3, 0.1), (-1.5, -3.0, 1.7), (-3.0, -1.5, 1.7), (-3.0, -1.5, 0.7), (-3.0, 1.5, 0.7), (-3.0, 1.5, 1.7), (-1.5, 3.0, 1.7), (-1.5, 3.3, 1.7), (1.5, 3.3, 0.1), (-1.5, 3.3, 0.7), (1.5, 3.3, 0.7), (1.5, 3.3, 0.9), (3.3, 1.5, 0.1), (3.3, -1.5, 0.1), (3.3, -1.5, 0.9), (3.0, -1.5, 0.9), (1.5, -3.0, 0.9), (1.5, -3.0, 0.7), (-1.5, -3.0, 0.7), (3.0, -1.5, 0.7), (3.0, 1.5, 0.7), (1.5, 3.0, 0.7), (-1.5, 3.0, 0.7), (1.5, 3.0, 0.9), (3.0, 1.5, 0.9), (3.3, 1.5, 0.9), (3.3, 1.5, 0.7), (3.3, -1.5, 0.7)], [], [(0, 1, 2, 3, 4, 5, 6, 7), (1, 0, 11, 13, 14), (2, 1, 14, 15), (15, 16, 3, 2), (16, 17, 4, 3), (5, 4, 17, 18, 19), (12, 7, 6, 20, 24, 25), (9, 8, 28, 29), (10, 9, 29, 30), (30, 13, 11, 10), (14, 13, 30, 15), (31, 32, 33, 34, 16, 15, 30, 29), (18, 17, 16, 34), (21, 19, 18, 34), (34, 33, 22, 21), (33, 35, 23, 22), (8, 26, 27, 28), (31, 27, 26, 39), (27, 31, 29, 28), (39, 38, 32, 31), (35, 33, 32, 36), (38, 37, 36, 32), (7, 12, 9, 10, 11, 0), (38, 39, 25, 24), (23, 35, 36, 37), (8, 9, 12, 25, 39, 26), (21, 22, 20, 6, 5, 19), (24, 20, 22, 23, 37, 38)])
me_015_1.materials.append(mat_black_plastic)
me_015_1.use_remesh_preserve_volume = False
me_015_1.use_remesh_preserve_attributes = False
me_015_1.use_mirror_vertex_groups = False
me_015_1.update()
me_014 = bpy.data.meshes.new('Куб.014')
me_014.from_pydata([(-0.5, -0.5, 0.0), (-0.5, -0.5, 1.0), (-0.5, 0.5, 0.0), (-0.5, 0.5, 1.0), (0.5, -0.1462, 0.0), (0.3769, -0.5, 0.0), (0.3769, -0.5, 1.0), (0.5, -0.1462, 1.0), (0.3769, 0.5, 0.0), (0.5, 0.1462, 0.0), (0.5, 0.1462, 1.0), (0.3769, 0.5, 1.0)], [], [(1, 3, 2, 0), (0, 2, 8, 9, 4, 5), (10, 7, 4, 9), (6, 7, 10, 11, 3, 1), (3, 11, 8, 2), (10, 9, 8, 11), (6, 5, 4, 7), (6, 1, 0, 5)])
me_014.materials.append(mat_tin_plated)
me_014.use_remesh_preserve_volume = False
me_014.use_remesh_preserve_attributes = False
me_014.use_mirror_vertex_groups = False
me_014.update()
me_013 = bpy.data.meshes.new('Цилиндр.013')
me_013.from_pydata([(0.0, 4.001, 0.7), (0.0, 4.001, 10.2), (2.0, 3.465, 0.7), (2.0, 3.465, 10.2), (3.465, 2.0, 0.7), (3.465, 2.0, 10.2), (4.001, -1.749e-07, 0.7), (4.001, -1.749e-07, 10.2), (3.465, -2.0, 0.7), (3.465, -2.0, 10.2), (2.0, -3.465, 0.7), (2.0, -3.465, 10.2), (6.041e-07, -4.001, 0.7), (6.041e-07, -4.001, 10.2), (-2.0, -3.465, 0.7), (-2.0, -3.465, 10.2), (-3.465, -2.0, 0.7), (-3.465, -2.0, 10.2), (-4.001, -1.86e-06, 0.7), (-4.001, -1.86e-06, 10.2), (-3.465, 2.0, 0.7), (-3.465, 2.0, 10.2), (-2.0, 3.465, 0.7), (-2.0, 3.465, 10.2)], [], [(0, 1, 3, 2), (2, 3, 5, 4), (4, 5, 7, 6), (6, 7, 9, 8), (8, 9, 11, 10), (10, 11, 13, 12), (12, 13, 15, 14), (14, 15, 17, 16), (16, 17, 19, 18), (18, 19, 21, 20), (3, 1, 23, 21, 19, 17, 15, 13, 11, 9, 7, 5), (22, 23, 1, 0), (20, 21, 23, 22), (0, 2, 4, 6, 8, 10, 12, 14, 16, 18, 20, 22)])
me_013.materials.append(mat_aluminium)
me_013.use_remesh_preserve_volume = False
me_013.use_remesh_preserve_attributes = False
me_013.use_mirror_vertex_groups = False
me_013.update()
me_013_1 = bpy.data.meshes.new('Куб.013')
me_013_1.from_pydata([(-0.5, -0.5, 0.0), (-0.5, -0.5, 1.0), (-0.5, 0.5, 0.0), (-0.5, 0.5, 1.0), (0.5, -0.1462, 0.0), (0.3769, -0.5, 0.0), (0.3769, -0.5, 1.0), (0.5, -0.1462, 1.0), (0.3769, 0.5, 0.0), (0.5, 0.1462, 0.0), (0.5, 0.1462, 1.0), (0.3769, 0.5, 1.0)], [], [(1, 3, 2, 0), (0, 2, 8, 9, 4, 5), (10, 7, 4, 9), (6, 7, 10, 11, 3, 1), (3, 11, 8, 2), (10, 9, 8, 11), (6, 5, 4, 7), (6, 1, 0, 5)])
me_013_1.materials.append(mat_tin_plated)
me_013_1.use_remesh_preserve_volume = False
me_013_1.use_remesh_preserve_attributes = False
me_013_1.use_mirror_vertex_groups = False
me_013_1.update()
me_012 = bpy.data.meshes.new('Куб.012')
me_012.from_pydata([(-3.3, -3.3, 1.7), (-3.3, -1.5, 1.7), (-3.3, -1.5, 0.7), (-3.3, 1.5, 0.7), (-3.3, 1.5, 1.7), (-3.3, 3.3, 1.7), (-3.3, 3.3, 0.1), (-3.3, -3.3, 0.1), (1.5, -3.3, 0.9), (1.5, -3.3, 0.7), (-1.5, -3.3, 0.7), (-1.5, -3.3, 1.7), (1.5, -3.3, 0.1), (-1.5, -3.0, 1.7), (-3.0, -1.5, 1.7), (-3.0, -1.5, 0.7), (-3.0, 1.5, 0.7), (-3.0, 1.5, 1.7), (-1.5, 3.0, 1.7), (-1.5, 3.3, 1.7), (1.5, 3.3, 0.1), (-1.5, 3.3, 0.7), (1.5, 3.3, 0.7), (1.5, 3.3, 0.9), (3.3, 1.5, 0.1), (3.3, -1.5, 0.1), (3.3, -1.5, 0.9), (3.0, -1.5, 0.9), (1.5, -3.0, 0.9), (1.5, -3.0, 0.7), (-1.5, -3.0, 0.7), (3.0, -1.5, 0.7), (3.0, 1.5, 0.7), (1.5, 3.0, 0.7), (-1.5, 3.0, 0.7), (1.5, 3.0, 0.9), (3.0, 1.5, 0.9), (3.3, 1.5, 0.9), (3.3, 1.5, 0.7), (3.3, -1.5, 0.7)], [], [(0, 1, 2, 3, 4, 5, 6, 7), (1, 0, 11, 13, 14), (2, 1, 14, 15), (15, 16, 3, 2), (16, 17, 4, 3), (5, 4, 17, 18, 19), (12, 7, 6, 20, 24, 25), (9, 8, 28, 29), (10, 9, 29, 30), (30, 13, 11, 10), (14, 13, 30, 15), (31, 32, 33, 34, 16, 15, 30, 29), (18, 17, 16, 34), (21, 19, 18, 34), (34, 33, 22, 21), (33, 35, 23, 22), (8, 26, 27, 28), (31, 27, 26, 39), (27, 31, 29, 28), (39, 38, 32, 31), (35, 33, 32, 36), (38, 37, 36, 32), (7, 12, 9, 10, 11, 0), (38, 39, 25, 24), (23, 35, 36, 37), (8, 9, 12, 25, 39, 26), (21, 22, 20, 6, 5, 19), (24, 20, 22, 23, 37, 38)])
me_012.materials.append(mat_black_plastic)
me_012.use_remesh_preserve_volume = False
me_012.use_remesh_preserve_attributes = False
me_012.use_mirror_vertex_groups = False
me_012.update()
me_014_1 = bpy.data.meshes.new('Цилиндр.014')
me_014_1.from_pydata([(-1.575, -2.717, 0.7), (-1.575, -2.717, 5.4), (-2.728, -1.575, 0.7), (-2.728, -1.575, 5.4), (-3.15, -1.464e-06, 0.7), (-3.15, -1.464e-06, 5.4), (-2.728, 1.575, 0.7), (-2.728, 1.575, 5.4), (-1.575, 2.717, 0.7), (-1.575, 2.717, 5.4), (-0.875, -2.905, 5.4), (-0.875, -2.905, 0.7), (-0.875, 2.905, 5.4), (-0.875, 2.905, 0.7)], [], [(0, 1, 3, 2), (2, 3, 5, 4), (4, 5, 7, 6), (6, 7, 9, 8), (11, 13, 12, 10), (8, 9, 12, 13), (1, 0, 11, 10), (1, 10, 12, 9, 7, 5, 3)])
me_014_1.materials.append(mat_black_plastic)
me_014_1.use_remesh_preserve_volume = False
me_014_1.use_remesh_preserve_attributes = False
me_014_1.use_mirror_vertex_groups = False
me_014_1.update()
me_011 = bpy.data.meshes.new('Цилиндр.011')
me_011.from_pydata([(0.0, 4.001, 0.7), (0.0, 4.001, 6.2), (2.0, 3.465, 0.7), (2.0, 3.465, 6.2), (3.465, 2.0, 0.7), (3.465, 2.0, 6.2), (4.001, -1.749e-07, 0.7), (4.001, -1.749e-07, 6.2), (3.465, -2.0, 0.7), (3.465, -2.0, 6.2), (2.0, -3.465, 0.7), (2.0, -3.465, 6.2), (6.041e-07, -4.001, 0.7), (6.041e-07, -4.001, 6.2), (-2.0, -3.465, 0.7), (-2.0, -3.465, 6.2), (-3.465, -2.0, 0.7), (-3.465, -2.0, 6.2), (-4.001, -1.86e-06, 0.7), (-4.001, -1.86e-06, 6.2), (-3.465, 2.0, 0.7), (-3.465, 2.0, 6.2), (-2.0, 3.465, 0.7), (-2.0, 3.465, 6.2)], [], [(0, 1, 3, 2), (2, 3, 5, 4), (4, 5, 7, 6), (6, 7, 9, 8), (8, 9, 11, 10), (10, 11, 13, 12), (12, 13, 15, 14), (14, 15, 17, 16), (16, 17, 19, 18), (18, 19, 21, 20), (3, 1, 23, 21, 19, 17, 15, 13, 11, 9, 7, 5), (22, 23, 1, 0), (20, 21, 23, 22), (0, 2, 4, 6, 8, 10, 12, 14, 16, 18, 20, 22)])
me_011.materials.append(mat_aluminium)
me_011.use_remesh_preserve_volume = False
me_011.use_remesh_preserve_attributes = False
me_011.use_mirror_vertex_groups = False
me_011.update()
me_012_1 = bpy.data.meshes.new('Цилиндр.012')
me_012_1.from_pydata([(-1.575, -2.717, 0.7), (-1.575, -2.717, 5.4), (-2.728, -1.575, 0.7), (-2.728, -1.575, 5.4), (-3.15, -1.464e-06, 0.7), (-3.15, -1.464e-06, 5.4), (-2.728, 1.575, 0.7), (-2.728, 1.575, 5.4), (-1.575, 2.717, 0.7), (-1.575, 2.717, 5.4), (-0.875, -2.905, 5.4), (-0.875, -2.905, 0.7), (-0.875, 2.905, 5.4), (-0.875, 2.905, 0.7)], [], [(0, 1, 3, 2), (2, 3, 5, 4), (4, 5, 7, 6), (6, 7, 9, 8), (11, 13, 12, 10), (8, 9, 12, 13), (1, 0, 11, 10), (1, 10, 12, 9, 7, 5, 3)])
me_012_1.materials.append(mat_black_plastic)
me_012_1.use_remesh_preserve_volume = False
me_012_1.use_remesh_preserve_attributes = False
me_012_1.use_mirror_vertex_groups = False
me_012_1.update()
me_010 = bpy.data.meshes.new('Куб.010')
me_010.from_pydata([(-3.3, -3.3, 1.7), (-3.3, -1.5, 1.7), (-3.3, -1.5, 0.7), (-3.3, 1.5, 0.7), (-3.3, 1.5, 1.7), (-3.3, 3.3, 1.7), (-3.3, 3.3, 0.1), (-3.3, -3.3, 0.1), (1.5, -3.3, 0.9), (1.5, -3.3, 0.7), (-1.5, -3.3, 0.7), (-1.5, -3.3, 1.7), (1.5, -3.3, 0.1), (-1.5, -3.0, 1.7), (-3.0, -1.5, 1.7), (-3.0, -1.5, 0.7), (-3.0, 1.5, 0.7), (-3.0, 1.5, 1.7), (-1.5, 3.0, 1.7), (-1.5, 3.3, 1.7), (1.5, 3.3, 0.1), (-1.5, 3.3, 0.7), (1.5, 3.3, 0.7), (1.5, 3.3, 0.9), (3.3, 1.5, 0.1), (3.3, -1.5, 0.1), (3.3, -1.5, 0.9), (3.0, -1.5, 0.9), (1.5, -3.0, 0.9), (1.5, -3.0, 0.7), (-1.5, -3.0, 0.7), (3.0, -1.5, 0.7), (3.0, 1.5, 0.7), (1.5, 3.0, 0.7), (-1.5, 3.0, 0.7), (1.5, 3.0, 0.9), (3.0, 1.5, 0.9), (3.3, 1.5, 0.9), (3.3, 1.5, 0.7), (3.3, -1.5, 0.7)], [], [(0, 1, 2, 3, 4, 5, 6, 7), (1, 0, 11, 13, 14), (2, 1, 14, 15), (15, 16, 3, 2), (16, 17, 4, 3), (5, 4, 17, 18, 19), (12, 7, 6, 20, 24, 25), (9, 8, 28, 29), (10, 9, 29, 30), (30, 13, 11, 10), (14, 13, 30, 15), (31, 32, 33, 34, 16, 15, 30, 29), (18, 17, 16, 34), (21, 19, 18, 34), (34, 33, 22, 21), (33, 35, 23, 22), (8, 26, 27, 28), (31, 27, 26, 39), (27, 31, 29, 28), (39, 38, 32, 31), (35, 33, 32, 36), (38, 37, 36, 32), (7, 12, 9, 10, 11, 0), (38, 39, 25, 24), (23, 35, 36, 37), (8, 9, 12, 25, 39, 26), (21, 22, 20, 6, 5, 19), (24, 20, 22, 23, 37, 38)])
me_010.materials.append(mat_black_plastic)
me_010.use_remesh_preserve_volume = False
me_010.use_remesh_preserve_attributes = False
me_010.use_mirror_vertex_groups = False
me_010.update()
me_011_1 = bpy.data.meshes.new('Куб.011')
me_011_1.from_pydata([(-0.5, -0.5, 0.0), (-0.5, -0.5, 1.0), (-0.5, 0.5, 0.0), (-0.5, 0.5, 1.0), (0.5, -0.1462, 0.0), (0.3769, -0.5, 0.0), (0.3769, -0.5, 1.0), (0.5, -0.1462, 1.0), (0.3769, 0.5, 0.0), (0.5, 0.1462, 0.0), (0.5, 0.1462, 1.0), (0.3769, 0.5, 1.0)], [], [(1, 3, 2, 0), (0, 2, 8, 9, 4, 5), (10, 7, 4, 9), (6, 7, 10, 11, 3, 1), (3, 11, 8, 2), (10, 9, 8, 11), (6, 5, 4, 7), (6, 1, 0, 5)])
me_011_1.materials.append(mat_tin_plated)
me_011_1.use_remesh_preserve_volume = False
me_011_1.use_remesh_preserve_attributes = False
me_011_1.use_mirror_vertex_groups = False
me_011_1.update()
me_010_1 = bpy.data.meshes.new('Цилиндр.010')
me_010_1.from_pydata([(0.0, 3.15, 0.7), (0.0, 3.15, 7.7), (1.575, 2.728, 0.7), (1.575, 2.728, 7.7), (2.728, 1.575, 0.7), (2.728, 1.575, 7.7), (3.15, -1.377e-07, 0.7), (3.15, -1.377e-07, 7.7), (2.728, -1.575, 0.7), (2.728, -1.575, 7.7), (1.575, -2.728, 0.7), (1.575, -2.728, 7.7), (4.756e-07, -3.15, 0.7), (4.756e-07, -3.15, 7.7), (-1.575, -2.728, 0.7), (-1.575, -2.728, 7.7), (-2.728, -1.575, 0.7), (-2.728, -1.575, 7.7), (-3.15, -1.464e-06, 0.7), (-3.15, -1.464e-06, 7.7), (-2.728, 1.575, 0.7), (-2.728, 1.575, 7.7), (-1.575, 2.728, 0.7), (-1.575, 2.728, 7.7)], [], [(0, 1, 3, 2), (2, 3, 5, 4), (4, 5, 7, 6), (6, 7, 9, 8), (8, 9, 11, 10), (10, 11, 13, 12), (12, 13, 15, 14), (14, 15, 17, 16), (16, 17, 19, 18), (18, 19, 21, 20), (3, 1, 23, 21, 19, 17, 15, 13, 11, 9, 7, 5), (22, 23, 1, 0), (20, 21, 23, 22), (0, 2, 4, 6, 8, 10, 12, 14, 16, 18, 20, 22)])
me_010_1.materials.append(mat_aluminium)
me_010_1.use_remesh_preserve_volume = False
me_010_1.use_remesh_preserve_attributes = False
me_010_1.use_mirror_vertex_groups = False
me_010_1.update()
me_x = bpy.data.meshes.new('Куб')
me_x.from_pydata([(-3.3, -3.3, 1.7), (-3.3, -1.5, 1.7), (-3.3, -1.5, 0.7), (-3.3, 1.5, 0.7), (-3.3, 1.5, 1.7), (-3.3, 3.3, 1.7), (-3.3, 3.3, 0.1), (-3.3, -3.3, 0.1), (1.5, -3.3, 0.9), (1.5, -3.3, 0.7), (-1.5, -3.3, 0.7), (-1.5, -3.3, 1.7), (1.5, -3.3, 0.1), (-1.5, -3.0, 1.7), (-3.0, -1.5, 1.7), (-3.0, -1.5, 0.7), (-3.0, 1.5, 0.7), (-3.0, 1.5, 1.7), (-1.5, 3.0, 1.7), (-1.5, 3.3, 1.7), (1.5, 3.3, 0.1), (-1.5, 3.3, 0.7), (1.5, 3.3, 0.7), (1.5, 3.3, 0.9), (3.3, 1.5, 0.1), (3.3, -1.5, 0.1), (3.3, -1.5, 0.9), (3.0, -1.5, 0.9), (1.5, -3.0, 0.9), (1.5, -3.0, 0.7), (-1.5, -3.0, 0.7), (3.0, -1.5, 0.7), (3.0, 1.5, 0.7), (1.5, 3.0, 0.7), (-1.5, 3.0, 0.7), (1.5, 3.0, 0.9), (3.0, 1.5, 0.9), (3.3, 1.5, 0.9), (3.3, 1.5, 0.7), (3.3, -1.5, 0.7)], [], [(0, 1, 2, 3, 4, 5, 6, 7), (1, 0, 11, 13, 14), (2, 1, 14, 15), (15, 16, 3, 2), (16, 17, 4, 3), (5, 4, 17, 18, 19), (12, 7, 6, 20, 24, 25), (9, 8, 28, 29), (10, 9, 29, 30), (30, 13, 11, 10), (14, 13, 30, 15), (31, 32, 33, 34, 16, 15, 30, 29), (18, 17, 16, 34), (21, 19, 18, 34), (34, 33, 22, 21), (33, 35, 23, 22), (8, 26, 27, 28), (31, 27, 26, 39), (27, 31, 29, 28), (39, 38, 32, 31), (35, 33, 32, 36), (38, 37, 36, 32), (7, 12, 9, 10, 11, 0), (38, 39, 25, 24), (23, 35, 36, 37), (8, 9, 12, 25, 39, 26), (21, 22, 20, 6, 5, 19), (24, 20, 22, 23, 37, 38)])
me_x.materials.append(mat_black_plastic)
me_x.use_remesh_preserve_volume = False
me_x.use_remesh_preserve_attributes = False
me_x.use_mirror_vertex_groups = False
me_x.update()
me_002 = bpy.data.meshes.new('Куб.002')
me_002.from_pydata([(-0.5, -0.5, 0.0), (-0.5, -0.5, 1.0), (-0.5, 0.5, 0.0), (-0.5, 0.5, 1.0), (0.5, -0.1462, 0.0), (0.3769, -0.5, 0.0), (0.3769, -0.5, 1.0), (0.5, -0.1462, 1.0), (0.3769, 0.5, 0.0), (0.5, 0.1462, 0.0), (0.5, 0.1462, 1.0), (0.3769, 0.5, 1.0)], [], [(1, 3, 2, 0), (0, 2, 8, 9, 4, 5), (10, 7, 4, 9), (6, 7, 10, 11, 3, 1), (3, 11, 8, 2), (10, 9, 8, 11), (6, 5, 4, 7), (6, 1, 0, 5)])
me_002.materials.append(mat_tin_plated)
me_002.use_remesh_preserve_volume = False
me_002.use_remesh_preserve_attributes = False
me_002.use_mirror_vertex_groups = False
me_002.update()
me_001 = bpy.data.meshes.new('Цилиндр.001')
me_001.from_pydata([(-1.575, -2.717, 0.7), (-1.575, -2.717, 5.4), (-2.728, -1.575, 0.7), (-2.728, -1.575, 5.4), (-3.15, -1.464e-06, 0.7), (-3.15, -1.464e-06, 5.4), (-2.728, 1.575, 0.7), (-2.728, 1.575, 5.4), (-1.575, 2.717, 0.7), (-1.575, 2.717, 5.4), (-0.875, -2.905, 5.4), (-0.875, -2.905, 0.7), (-0.875, 2.905, 5.4), (-0.875, 2.905, 0.7)], [], [(0, 1, 3, 2), (2, 3, 5, 4), (4, 5, 7, 6), (6, 7, 9, 8), (11, 13, 12, 10), (8, 9, 12, 13), (1, 0, 11, 10), (1, 10, 12, 9, 7, 5, 3)])
me_001.materials.append(mat_black_plastic)
me_001.use_remesh_preserve_volume = False
me_001.use_remesh_preserve_attributes = False
me_001.use_mirror_vertex_groups = False
me_001.update()
me_008 = bpy.data.meshes.new('Цилиндр.008')
me_008.from_pydata([(0.0, 2.5, 0.7), (0.0, 2.5, 5.4), (1.25, 2.165, 0.7), (1.25, 2.165, 5.4), (2.165, 1.25, 0.7), (2.165, 1.25, 5.4), (2.5, -1.093e-07, 0.7), (2.5, -1.093e-07, 5.4), (2.165, -1.25, 0.7), (2.165, -1.25, 5.4), (1.25, -2.165, 0.7), (1.25, -2.165, 5.4), (3.775e-07, -2.5, 0.7), (3.775e-07, -2.5, 5.4), (-1.25, -2.165, 0.7), (-1.25, -2.165, 5.4), (-2.165, -1.25, 0.7), (-2.165, -1.25, 5.4), (-2.5, -1.162e-06, 0.7), (-2.5, -1.162e-06, 5.4), (-2.165, 1.25, 0.7), (-2.165, 1.25, 5.4), (-1.25, 2.165, 0.7), (-1.25, 2.165, 5.4)], [], [(0, 1, 3, 2), (2, 3, 5, 4), (4, 5, 7, 6), (6, 7, 9, 8), (8, 9, 11, 10), (10, 11, 13, 12), (12, 13, 15, 14), (14, 15, 17, 16), (16, 17, 19, 18), (18, 19, 21, 20), (3, 1, 23, 21, 19, 17, 15, 13, 11, 9, 7, 5), (22, 23, 1, 0), (20, 21, 23, 22), (0, 2, 4, 6, 8, 10, 12, 14, 16, 18, 20, 22)])
me_008.materials.append(mat_aluminium)
me_008.use_remesh_preserve_volume = False
me_008.use_remesh_preserve_attributes = False
me_008.use_mirror_vertex_groups = False
me_008.update()
me_009 = bpy.data.meshes.new('Цилиндр.009')
me_009.from_pydata([(-1.575, -2.717, 0.7), (-1.575, -2.717, 5.4), (-2.728, -1.575, 0.7), (-2.728, -1.575, 5.4), (-3.15, -1.464e-06, 0.7), (-3.15, -1.464e-06, 5.4), (-2.728, 1.575, 0.7), (-2.728, 1.575, 5.4), (-1.575, 2.717, 0.7), (-1.575, 2.717, 5.4), (-0.875, -2.905, 5.4), (-0.875, -2.905, 0.7), (-0.875, 2.905, 5.4), (-0.875, 2.905, 0.7)], [], [(0, 1, 3, 2), (2, 3, 5, 4), (4, 5, 7, 6), (6, 7, 9, 8), (11, 13, 12, 10), (8, 9, 12, 13), (1, 0, 11, 10), (1, 10, 12, 9, 7, 5, 3)])
me_009.materials.append(mat_black_plastic)
me_009.use_remesh_preserve_volume = False
me_009.use_remesh_preserve_attributes = False
me_009.use_mirror_vertex_groups = False
me_009.update()
me_008_1 = bpy.data.meshes.new('Куб.008')
me_008_1.from_pydata([(-3.3, -3.3, 1.7), (-3.3, -1.5, 1.7), (-3.3, -1.5, 0.7), (-3.3, 1.5, 0.7), (-3.3, 1.5, 1.7), (-3.3, 3.3, 1.7), (-3.3, 3.3, 0.1), (-3.3, -3.3, 0.1), (1.5, -3.3, 0.9), (1.5, -3.3, 0.7), (-1.5, -3.3, 0.7), (-1.5, -3.3, 1.7), (1.5, -3.3, 0.1), (-1.5, -3.0, 1.7), (-3.0, -1.5, 1.7), (-3.0, -1.5, 0.7), (-3.0, 1.5, 0.7), (-3.0, 1.5, 1.7), (-1.5, 3.0, 1.7), (-1.5, 3.3, 1.7), (1.5, 3.3, 0.1), (-1.5, 3.3, 0.7), (1.5, 3.3, 0.7), (1.5, 3.3, 0.9), (3.3, 1.5, 0.1), (3.3, -1.5, 0.1), (3.3, -1.5, 0.9), (3.0, -1.5, 0.9), (1.5, -3.0, 0.9), (1.5, -3.0, 0.7), (-1.5, -3.0, 0.7), (3.0, -1.5, 0.7), (3.0, 1.5, 0.7), (1.5, 3.0, 0.7), (-1.5, 3.0, 0.7), (1.5, 3.0, 0.9), (3.0, 1.5, 0.9), (3.3, 1.5, 0.9), (3.3, 1.5, 0.7), (3.3, -1.5, 0.7)], [], [(0, 1, 2, 3, 4, 5, 6, 7), (1, 0, 11, 13, 14), (2, 1, 14, 15), (15, 16, 3, 2), (16, 17, 4, 3), (5, 4, 17, 18, 19), (12, 7, 6, 20, 24, 25), (9, 8, 28, 29), (10, 9, 29, 30), (30, 13, 11, 10), (14, 13, 30, 15), (31, 32, 33, 34, 16, 15, 30, 29), (18, 17, 16, 34), (21, 19, 18, 34), (34, 33, 22, 21), (33, 35, 23, 22), (8, 26, 27, 28), (31, 27, 26, 39), (27, 31, 29, 28), (39, 38, 32, 31), (35, 33, 32, 36), (38, 37, 36, 32), (7, 12, 9, 10, 11, 0), (38, 39, 25, 24), (23, 35, 36, 37), (8, 9, 12, 25, 39, 26), (21, 22, 20, 6, 5, 19), (24, 20, 22, 23, 37, 38)])
me_008_1.materials.append(mat_black_plastic)
me_008_1.use_remesh_preserve_volume = False
me_008_1.use_remesh_preserve_attributes = False
me_008_1.use_mirror_vertex_groups = False
me_008_1.update()
me_009_1 = bpy.data.meshes.new('Куб.009')
me_009_1.from_pydata([(-0.5, -0.5, 0.0), (-0.5, -0.5, 1.0), (-0.5, 0.5, 0.0), (-0.5, 0.5, 1.0), (0.5, -0.1462, 0.0), (0.3769, -0.5, 0.0), (0.3769, -0.5, 1.0), (0.5, -0.1462, 1.0), (0.3769, 0.5, 0.0), (0.5, 0.1462, 0.0), (0.5, 0.1462, 1.0), (0.3769, 0.5, 1.0)], [], [(1, 3, 2, 0), (0, 2, 8, 9, 4, 5), (10, 7, 4, 9), (6, 7, 10, 11, 3, 1), (3, 11, 8, 2), (10, 9, 8, 11), (6, 5, 4, 7), (6, 1, 0, 5)])
me_009_1.materials.append(mat_tin_plated)
me_009_1.use_remesh_preserve_volume = False
me_009_1.use_remesh_preserve_attributes = False
me_009_1.use_mirror_vertex_groups = False
me_009_1.update()
me_002_1 = bpy.data.meshes.new('Цилиндр.002')
me_002_1.from_pydata([(0.0, 2.0, 0.7), (0.0, 2.0, 5.4), (1.0, 1.732, 0.7), (1.0, 1.732, 5.4), (1.732, 1.0, 0.7), (1.732, 1.0, 5.4), (2.0, -8.742e-08, 0.7), (2.0, -8.742e-08, 5.4), (1.732, -1.0, 0.7), (1.732, -1.0, 5.4), (1.0, -1.732, 0.7), (1.0, -1.732, 5.4), (3.02e-07, -2.0, 0.7), (3.02e-07, -2.0, 5.4), (-1.0, -1.732, 0.7), (-1.0, -1.732, 5.4), (-1.732, -1.0, 0.7), (-1.732, -1.0, 5.4), (-2.0, -9.298e-07, 0.7), (-2.0, -9.298e-07, 5.4), (-1.732, 1.0, 0.7), (-1.732, 1.0, 5.4), (-1.0, 1.732, 0.7), (-1.0, 1.732, 5.4)], [], [(0, 1, 3, 2), (2, 3, 5, 4), (4, 5, 7, 6), (6, 7, 9, 8), (8, 9, 11, 10), (10, 11, 13, 12), (12, 13, 15, 14), (14, 15, 17, 16), (16, 17, 19, 18), (18, 19, 21, 20), (3, 1, 23, 21, 19, 17, 15, 13, 11, 9, 7, 5), (22, 23, 1, 0), (20, 21, 23, 22), (0, 2, 4, 6, 8, 10, 12, 14, 16, 18, 20, 22)])
me_002_1.materials.append(mat_aluminium)
me_002_1.use_remesh_preserve_volume = False
me_002_1.use_remesh_preserve_attributes = False
me_002_1.use_mirror_vertex_groups = False
me_002_1.update()
me_003 = bpy.data.meshes.new('Куб.003')
me_003.from_pydata([(-3.3, -3.3, 1.7), (-3.3, -1.5, 1.7), (-3.3, -1.5, 0.7), (-3.3, 1.5, 0.7), (-3.3, 1.5, 1.7), (-3.3, 3.3, 1.7), (-3.3, 3.3, 0.1), (-3.3, -3.3, 0.1), (1.5, -3.3, 0.9), (1.5, -3.3, 0.7), (-1.5, -3.3, 0.7), (-1.5, -3.3, 1.7), (1.5, -3.3, 0.1), (-1.5, -3.0, 1.7), (-3.0, -1.5, 1.7), (-3.0, -1.5, 0.7), (-3.0, 1.5, 0.7), (-3.0, 1.5, 1.7), (-1.5, 3.0, 1.7), (-1.5, 3.3, 1.7), (1.5, 3.3, 0.1), (-1.5, 3.3, 0.7), (1.5, 3.3, 0.7), (1.5, 3.3, 0.9), (3.3, 1.5, 0.1), (3.3, -1.5, 0.1), (3.3, -1.5, 0.9), (3.0, -1.5, 0.9), (1.5, -3.0, 0.9), (1.5, -3.0, 0.7), (-1.5, -3.0, 0.7), (3.0, -1.5, 0.7), (3.0, 1.5, 0.7), (1.5, 3.0, 0.7), (-1.5, 3.0, 0.7), (1.5, 3.0, 0.9), (3.0, 1.5, 0.9), (3.3, 1.5, 0.9), (3.3, 1.5, 0.7), (3.3, -1.5, 0.7)], [], [(0, 1, 2, 3, 4, 5, 6, 7), (1, 0, 11, 13, 14), (2, 1, 14, 15), (15, 16, 3, 2), (16, 17, 4, 3), (5, 4, 17, 18, 19), (12, 7, 6, 20, 24, 25), (9, 8, 28, 29), (10, 9, 29, 30), (30, 13, 11, 10), (14, 13, 30, 15), (31, 32, 33, 34, 16, 15, 30, 29), (18, 17, 16, 34), (21, 19, 18, 34), (34, 33, 22, 21), (33, 35, 23, 22), (8, 26, 27, 28), (31, 27, 26, 39), (27, 31, 29, 28), (39, 38, 32, 31), (35, 33, 32, 36), (38, 37, 36, 32), (7, 12, 9, 10, 11, 0), (38, 39, 25, 24), (23, 35, 36, 37), (8, 9, 12, 25, 39, 26), (21, 22, 20, 6, 5, 19), (24, 20, 22, 23, 37, 38)])
me_003.materials.append(mat_black_plastic)
me_003.use_remesh_preserve_volume = False
me_003.use_remesh_preserve_attributes = False
me_003.use_mirror_vertex_groups = False
me_003.update()
me_003_1 = bpy.data.meshes.new('Цилиндр.003')
me_003_1.from_pydata([(-1.575, -2.717, 0.7), (-1.575, -2.717, 5.4), (-2.728, -1.575, 0.7), (-2.728, -1.575, 5.4), (-3.15, -1.464e-06, 0.7), (-3.15, -1.464e-06, 5.4), (-2.728, 1.575, 0.7), (-2.728, 1.575, 5.4), (-1.575, 2.717, 0.7), (-1.575, 2.717, 5.4), (-0.875, -2.905, 5.4), (-0.875, -2.905, 0.7), (-0.875, 2.905, 5.4), (-0.875, 2.905, 0.7)], [], [(0, 1, 3, 2), (2, 3, 5, 4), (4, 5, 7, 6), (6, 7, 9, 8), (11, 13, 12, 10), (8, 9, 12, 13), (1, 0, 11, 10), (1, 10, 12, 9, 7, 5, 3)])
me_003_1.materials.append(mat_black_plastic)
me_003_1.use_remesh_preserve_volume = False
me_003_1.use_remesh_preserve_attributes = False
me_003_1.use_mirror_vertex_groups = False
me_003_1.update()
me_001_1 = bpy.data.meshes.new('Куб.001')
me_001_1.from_pydata([(-0.5, -0.5, 0.0), (-0.5, -0.5, 1.0), (-0.5, 0.5, 0.0), (-0.5, 0.5, 1.0), (0.5, -0.1462, 0.0), (0.3769, -0.5, 0.0), (0.3769, -0.5, 1.0), (0.5, -0.1462, 1.0), (0.3769, 0.5, 0.0), (0.5, 0.1462, 0.0), (0.5, 0.1462, 1.0), (0.3769, 0.5, 1.0)], [], [(1, 3, 2, 0), (0, 2, 8, 9, 4, 5), (10, 7, 4, 9), (6, 7, 10, 11, 3, 1), (3, 11, 8, 2), (10, 9, 8, 11), (6, 5, 4, 7), (6, 1, 0, 5)])
me_001_1.materials.append(mat_tin_plated)
me_001_1.use_remesh_preserve_volume = False
me_001_1.use_remesh_preserve_attributes = False
me_001_1.use_mirror_vertex_groups = False
me_001_1.update()
me_x_1 = bpy.data.meshes.new('Цилиндр')
me_x_1.from_pydata([(0.0, 3.15, 0.7), (0.0, 3.15, 5.4), (1.575, 2.728, 0.7), (1.575, 2.728, 5.4), (2.728, 1.575, 0.7), (2.728, 1.575, 5.4), (3.15, -1.377e-07, 0.7), (3.15, -1.377e-07, 5.4), (2.728, -1.575, 0.7), (2.728, -1.575, 5.4), (1.575, -2.728, 0.7), (1.575, -2.728, 5.4), (4.756e-07, -3.15, 0.7), (4.756e-07, -3.15, 5.4), (-1.575, -2.728, 0.7), (-1.575, -2.728, 5.4), (-2.728, -1.575, 0.7), (-2.728, -1.575, 5.4), (-3.15, -1.464e-06, 0.7), (-3.15, -1.464e-06, 5.4), (-2.728, 1.575, 0.7), (-2.728, 1.575, 5.4), (-1.575, 2.728, 0.7), (-1.575, 2.728, 5.4)], [], [(0, 1, 3, 2), (2, 3, 5, 4), (4, 5, 7, 6), (6, 7, 9, 8), (8, 9, 11, 10), (10, 11, 13, 12), (12, 13, 15, 14), (14, 15, 17, 16), (16, 17, 19, 18), (18, 19, 21, 20), (3, 1, 23, 21, 19, 17, 15, 13, 11, 9, 7, 5), (22, 23, 1, 0), (20, 21, 23, 22), (0, 2, 4, 6, 8, 10, 12, 14, 16, 18, 20, 22)])
me_x_1.materials.append(mat_aluminium)
me_x_1.use_remesh_preserve_volume = False
me_x_1.use_remesh_preserve_attributes = False
me_x_1.use_mirror_vertex_groups = False
me_x_1.update()

# ---- objects
ob_panasonic_h13 = bpy.data.objects.new('Panasonic-H13', me_027)
ob_pin2_014 = bpy.data.objects.new('pin2.014', me_027_1)
ob_pin1_014 = bpy.data.objects.new('pin1.014', me_027_1)
ob_minusmark_014 = bpy.data.objects.new('minusmark.014', me_028)
ob_frame_014 = bpy.data.objects.new('frame.014', me_026)
ob_panasonic_k21 = bpy.data.objects.new('Panasonic-K21', me_025)
ob_pin1_013 = bpy.data.objects.new('pin1.013', me_025_1)
ob_pin2_013 = bpy.data.objects.new('pin2.013', me_025_1)
ob_frame_013 = bpy.data.objects.new('frame.013', me_024)
ob_minusmark_013 = bpy.data.objects.new('minusmark.013', me_026_1)
ob_panasonic_k16 = bpy.data.objects.new('Panasonic-K16', me_006)
ob_minusmark_012 = bpy.data.objects.new('minusmark.012', me_007)
ob_frame_012 = bpy.data.objects.new('frame.012', me_006_1)
ob_pin2_012 = bpy.data.objects.new('pin2.012', me_007_1)
ob_pin1_012 = bpy.data.objects.new('pin1.012', me_007_1)
ob_panasonic_j21 = bpy.data.objects.new('Panasonic-J21', me_004)
ob_frame_011 = bpy.data.objects.new('frame.011', me_005)
ob_minusmark_011 = bpy.data.objects.new('minusmark.011', me_005_1)
ob_pin1_011 = bpy.data.objects.new('pin1.011', me_004_1)
ob_pin2_011 = bpy.data.objects.new('pin2.011', me_004_1)
ob_panasonic_j16 = bpy.data.objects.new('Panasonic-J16', me_023)
ob_minusmark_010 = bpy.data.objects.new('minusmark.010', me_024_1)
ob_frame_010 = bpy.data.objects.new('frame.010', me_022)
ob_pin2_010 = bpy.data.objects.new('pin2.010', me_023_1)
ob_pin1_010 = bpy.data.objects.new('pin1.010', me_023_1)
ob_panasonic_h16 = bpy.data.objects.new('Panasonic-H16', me_021)
ob_frame_009 = bpy.data.objects.new('frame.009', me_020)
ob_minusmark_009 = bpy.data.objects.new('minusmark.009', me_022_1)
ob_pin1_009 = bpy.data.objects.new('pin1.009', me_021_1)
ob_pin2_009 = bpy.data.objects.new('pin2.009', me_021_1)
ob_panasonic_g17 = bpy.data.objects.new('Panasonic-G17', me_019)
ob_minusmark_008 = bpy.data.objects.new('minusmark.008', me_020_1)
ob_frame_008 = bpy.data.objects.new('frame.008', me_019_1)
ob_pin2_008 = bpy.data.objects.new('pin2.008', me_018)
ob_pin1_008 = bpy.data.objects.new('pin1.008', me_018)
ob_panasonic_g13 = bpy.data.objects.new('Panasonic-G13', me_017)
ob_pin1_007 = bpy.data.objects.new('pin1.007', me_017_1)
ob_pin2_007 = bpy.data.objects.new('pin2.007', me_017_1)
ob_frame_007 = bpy.data.objects.new('frame.007', me_016)
ob_minusmark_007 = bpy.data.objects.new('minusmark.007', me_018_1)
ob_panasonic_g = bpy.data.objects.new('Panasonic-G', me_015)
ob_minusmark_006 = bpy.data.objects.new('minusmark.006', me_016_1)
ob_frame_006 = bpy.data.objects.new('frame.006', me_015_1)
ob_pin2_006 = bpy.data.objects.new('pin2.006', me_014)
ob_pin1_006 = bpy.data.objects.new('pin1.006', me_014)
ob_panasonic_f = bpy.data.objects.new('Panasonic-F', me_013)
ob_pin1_005 = bpy.data.objects.new('pin1.005', me_013_1)
ob_pin2_005 = bpy.data.objects.new('pin2.005', me_013_1)
ob_frame_005 = bpy.data.objects.new('frame.005', me_012)
ob_minusmark_005 = bpy.data.objects.new('minusmark.005', me_014_1)
ob_panasonic_e = bpy.data.objects.new('Panasonic-E', me_011)
ob_minusmark_003 = bpy.data.objects.new('minusmark.003', me_012_1)
ob_frame_003 = bpy.data.objects.new('frame.003', me_010)
ob_pin2_003 = bpy.data.objects.new('pin2.003', me_011_1)
ob_pin1_003 = bpy.data.objects.new('pin1.003', me_011_1)
ob_panasonic_d8 = bpy.data.objects.new('Panasonic-D8', me_010_1)
ob_frame_002 = bpy.data.objects.new('frame.002', me_x)
ob_pin1_002 = bpy.data.objects.new('pin1.002', me_002)
ob_pin2_002 = bpy.data.objects.new('pin2.002', me_002)
ob_minusmark_002 = bpy.data.objects.new('minusmark.002', me_001)
ob_panasonic_c = bpy.data.objects.new('Panasonic-C', me_008)
ob_minusmark_004 = bpy.data.objects.new('minusmark.004', me_009)
ob_frame_004 = bpy.data.objects.new('frame.004', me_008_1)
ob_pin2_004 = bpy.data.objects.new('pin2.004', me_009_1)
ob_pin1_004 = bpy.data.objects.new('pin1.004', me_009_1)
ob_panasonic_b = bpy.data.objects.new('Panasonic-B', me_002_1)
ob_frame_001 = bpy.data.objects.new('frame.001', me_003)
ob_minusmark_001 = bpy.data.objects.new('minusmark.001', me_003_1)
ob_pin1_001 = bpy.data.objects.new('pin1.001', me_001_1)
ob_pin2_001 = bpy.data.objects.new('pin2.001', me_001_1)
ob_panasonic_d = bpy.data.objects.new('Panasonic-D', me_x_1)
ob_minusmark = bpy.data.objects.new('minusmark', me_001)
ob_pin2 = bpy.data.objects.new('pin2', me_002)
ob_pin1 = bpy.data.objects.new('pin1', me_002)
ob_frame = bpy.data.objects.new('frame', me_x)

# ---- transforms, parenting, visibility, modifiers, constraints
ob_panasonic_h13.location = (0.0, -80.0, 0.0)
ob_panasonic_h13.lineart.crease_threshold = 0.0
ob_pin2_014.parent = ob_panasonic_h13
ob_pin2_014.matrix_parent_inverse = Matrix(((1.0, 0.0, 0.0, -20.0), (0.0, 1.0, 0.0, -40.0), (0.0, 0.0, 1.0, -0.0), (0.0, 0.0, 0.0, 1.0)))
ob_pin2_014.location = (15.45, 40.0, 0.0)
ob_pin2_014.scale = (4.7, 0.9, 0.1)
ob_pin2_014.lineart.crease_threshold = 0.0
ob_pin1_014.parent = ob_panasonic_h13
ob_pin1_014.matrix_parent_inverse = Matrix(((1.0, 0.0, 0.0, -20.0), (0.0, 1.0, 0.0, -40.0), (0.0, 0.0, 1.0, -0.0), (0.0, 0.0, 0.0, 1.0)))
ob_pin1_014.location = (24.55, 40.0, 0.0)
ob_pin1_014.rotation_euler = (-1.586e-07, 1.586e-07, -3.142)
ob_pin1_014.scale = (4.7, 0.9, 0.1)
ob_pin1_014.lineart.crease_threshold = 0.0
ob_minusmark_014.parent = ob_panasonic_h13
ob_minusmark_014.matrix_parent_inverse = Matrix(((1.0, 0.0, 0.0, -20.0), (0.0, 1.0, 0.0, -40.0), (0.0, 0.0, 1.0, -0.0), (0.0, 0.0, 0.0, 1.0)))
ob_minusmark_014.location = (20.1, 40.0, 13.77)
ob_minusmark_014.scale = (1.984, 1.984, 0.01064)
ob_minusmark_014.lineart.crease_threshold = 0.0
ob_frame_014.parent = ob_panasonic_h13
ob_frame_014.matrix_parent_inverse = Matrix(((1.0, 0.0, 0.0, -20.0), (0.0, 1.0, 0.0, -40.0), (0.0, 0.0, 1.0, -0.0), (0.0, 0.0, 0.0, 1.0)))
ob_frame_014.location = (20.0, 40.0, 0.0)
ob_frame_014.scale = (1.984, 1.984, 1.0)
ob_frame_014.lineart.crease_threshold = 0.0
ob_panasonic_k21.location = (30.0, -130.0, 0.0)
ob_panasonic_k21.scale = (1.125, 1.125, 1.0)
ob_panasonic_k21.lineart.crease_threshold = 0.0
ob_pin1_013.parent = ob_panasonic_k21
ob_pin1_013.matrix_parent_inverse = Matrix(((0.8889, 0.0, 0.0, 0.0), (0.0, 0.8889, 0.0, 0.0), (0.0, 0.0, 1.0, 0.0), (0.0, 0.0, 0.0, 1.0)))
ob_pin1_013.location = (6.862, 2.145e-06, 0.0)
ob_pin1_013.rotation_euler = (-1.646e-07, 1.646e-07, -3.142)
ob_pin1_013.scale = (6.7, 1.2, 0.1)
ob_pin1_013.lineart.crease_threshold = 0.0
ob_pin2_013.parent = ob_panasonic_k21
ob_pin2_013.matrix_parent_inverse = Matrix(((0.8889, 0.0, 0.0, 0.0), (0.0, 0.8889, 0.0, 0.0), (0.0, 0.0, 1.0, 0.0), (0.0, 0.0, 0.0, 1.0)))
ob_pin2_013.location = (-6.862, 2.145e-06, 0.0)
ob_pin2_013.scale = (6.7, 1.2, 0.1)
ob_pin2_013.lineart.crease_threshold = 0.0
ob_frame_013.parent = ob_panasonic_k21
ob_frame_013.location = (0.0, 0.0, 0.0)
ob_frame_013.scale = (2.54, 2.54, 1.0)
ob_frame_013.lineart.crease_threshold = 0.0
ob_minusmark_013.parent = ob_panasonic_k21
ob_minusmark_013.location = (0.127, 0.0, 21.47)
ob_minusmark_013.scale = (2.54, 2.54, 0.01064)
ob_minusmark_013.lineart.crease_threshold = 0.0
ob_panasonic_k16.location = (0.0, -130.0, 0.0)
ob_panasonic_k16.scale = (1.125, 1.125, 1.0)
ob_panasonic_k16.lineart.crease_threshold = 0.0
ob_minusmark_012.parent = ob_panasonic_k16
ob_minusmark_012.location = (0.127, 0.0, 16.47)
ob_minusmark_012.scale = (2.54, 2.54, 0.01064)
ob_minusmark_012.lineart.crease_threshold = 0.0
ob_frame_012.parent = ob_panasonic_k16
ob_frame_012.location = (0.0, 0.0, 0.0)
ob_frame_012.scale = (2.54, 2.54, 1.0)
ob_frame_012.lineart.crease_threshold = 0.0
ob_pin2_012.parent = ob_panasonic_k16
ob_pin2_012.matrix_parent_inverse = Matrix(((0.8889, 0.0, 0.0, 0.0), (0.0, 0.8889, 0.0, 0.0), (0.0, 0.0, 1.0, 0.0), (0.0, 0.0, 0.0, 1.0)))
ob_pin2_012.location = (-6.862, 2.145e-06, 0.0)
ob_pin2_012.scale = (6.7, 1.2, 0.1)
ob_pin2_012.lineart.crease_threshold = 0.0
ob_pin1_012.parent = ob_panasonic_k16
ob_pin1_012.matrix_parent_inverse = Matrix(((0.8889, 0.0, 0.0, 0.0), (0.0, 0.8889, 0.0, 0.0), (0.0, 0.0, 1.0, 0.0), (0.0, 0.0, 0.0, 1.0)))
ob_pin1_012.location = (6.862, 2.145e-06, 0.0)
ob_pin1_012.rotation_euler = (-1.646e-07, 1.646e-07, -3.142)
ob_pin1_012.scale = (6.7, 1.2, 0.1)
ob_pin1_012.lineart.crease_threshold = 0.0
ob_panasonic_j21.location = (30.0, -100.0, 0.0)
ob_panasonic_j21.lineart.crease_threshold = 0.0
ob_frame_011.parent = ob_panasonic_j21
ob_frame_011.location = (0.0, 0.0, 0.0)
ob_frame_011.scale = (2.54, 2.54, 1.0)
ob_frame_011.lineart.crease_threshold = 0.0
ob_minusmark_011.parent = ob_panasonic_j21
ob_minusmark_011.location = (0.127, 0.0, 21.47)
ob_minusmark_011.scale = (2.54, 2.54, 0.01064)
ob_minusmark_011.lineart.crease_threshold = 0.0
ob_pin1_011.parent = ob_panasonic_j21
ob_pin1_011.location = (6.1, 1.907e-06, 0.0)
ob_pin1_011.rotation_euler = (-1.635e-07, 1.635e-07, -3.142)
ob_pin1_011.scale = (5.5, 1.2, 0.1)
ob_pin1_011.lineart.crease_threshold = 0.0
ob_pin2_011.parent = ob_panasonic_j21
ob_pin2_011.location = (-6.1, 1.907e-06, 0.0)
ob_pin2_011.scale = (5.5, 1.2, 0.1)
ob_pin2_011.lineart.crease_threshold = 0.0
ob_panasonic_j16.location = (0.0, -100.0, 0.0)
ob_panasonic_j16.lineart.crease_threshold = 0.0
ob_minusmark_010.parent = ob_panasonic_j16
ob_minusmark_010.location = (0.127, 0.0, 16.47)
ob_minusmark_010.scale = (2.54, 2.54, 0.01064)
ob_minusmark_010.lineart.crease_threshold = 0.0
ob_frame_010.parent = ob_panasonic_j16
ob_frame_010.location = (0.0, 0.0, 0.0)
ob_frame_010.scale = (2.54, 2.54, 1.0)
ob_frame_010.lineart.crease_threshold = 0.0
ob_pin2_010.parent = ob_panasonic_j16
ob_pin2_010.matrix_parent_inverse = Matrix(((1.0, 0.0, 0.0, -20.0), (0.0, 1.0, 0.0, -20.0), (0.0, 0.0, 1.0, -0.0), (0.0, 0.0, 0.0, 1.0)))
ob_pin2_010.location = (13.98, 20.0, 0.0)
ob_pin2_010.scale = (5.5, 1.2, 0.1)
ob_pin2_010.lineart.crease_threshold = 0.0
ob_pin1_010.parent = ob_panasonic_j16
ob_pin1_010.matrix_parent_inverse = Matrix(((1.0, 0.0, 0.0, -20.0), (0.0, 1.0, 0.0, -20.0), (0.0, 0.0, 1.0, -0.0), (0.0, 0.0, 0.0, 1.0)))
ob_pin1_010.location = (26.02, 20.0, 0.0)
ob_pin1_010.rotation_euler = (-1.635e-07, 1.635e-07, -3.142)
ob_pin1_010.scale = (5.5, 1.2, 0.1)
ob_pin1_010.lineart.crease_threshold = 0.0
ob_panasonic_h16.location = (30.0, -80.0, 0.0)
ob_panasonic_h16.lineart.crease_threshold = 0.0
ob_frame_009.parent = ob_panasonic_h16
ob_frame_009.matrix_parent_inverse = Matrix(((1.0, 0.0, 0.0, -20.0), (0.0, 1.0, 0.0, -40.0), (0.0, 0.0, 1.0, -0.0), (0.0, 0.0, 0.0, 1.0)))
ob_frame_009.location = (20.0, 40.0, 0.0)
ob_frame_009.scale = (1.984, 1.984, 1.0)
ob_frame_009.lineart.crease_threshold = 0.0
ob_minusmark_009.parent = ob_panasonic_h16
ob_minusmark_009.matrix_parent_inverse = Matrix(((1.0, 0.0, 0.0, -20.0), (0.0, 1.0, 0.0, -40.0), (0.0, 0.0, 1.0, -0.0), (0.0, 0.0, 0.0, 1.0)))
ob_minusmark_009.location = (20.1, 40.0, 16.47)
ob_minusmark_009.scale = (1.984, 1.984, 0.01064)
ob_minusmark_009.lineart.crease_threshold = 0.0
ob_pin1_009.parent = ob_panasonic_h16
ob_pin1_009.matrix_parent_inverse = Matrix(((1.0, 0.0, 0.0, -20.0), (0.0, 1.0, 0.0, -40.0), (0.0, 0.0, 1.0, -0.0), (0.0, 0.0, 0.0, 1.0)))
ob_pin1_009.location = (24.55, 40.0, 0.0)
ob_pin1_009.rotation_euler = (-1.586e-07, 1.586e-07, -3.142)
ob_pin1_009.scale = (4.7, 0.9, 0.1)
ob_pin1_009.lineart.crease_threshold = 0.0
ob_pin2_009.parent = ob_panasonic_h16
ob_pin2_009.matrix_parent_inverse = Matrix(((1.0, 0.0, 0.0, -20.0), (0.0, 1.0, 0.0, -40.0), (0.0, 0.0, 1.0, -0.0), (0.0, 0.0, 0.0, 1.0)))
ob_pin2_009.location = (15.45, 40.0, 0.0)
ob_pin2_009.scale = (4.7, 0.9, 0.1)
ob_pin2_009.lineart.crease_threshold = 0.0
ob_panasonic_g17.location = (60.0, -60.0, 0.0)
ob_panasonic_g17.lineart.crease_threshold = 0.0
ob_minusmark_008.parent = ob_panasonic_g17
ob_minusmark_008.matrix_parent_inverse = Matrix(((1.0, 0.0, 0.0, -20.0), (-2.235e-07, 1.0, 0.0, -60.0), (0.0, 0.0, 1.0, -0.0), (0.0, 0.0, 0.0, 1.0)))
ob_minusmark_008.location = (20.08, 60.0, 16.47)
ob_minusmark_008.scale = (1.587, 1.587, 0.01064)
ob_minusmark_008.lineart.crease_threshold = 0.0
ob_frame_008.parent = ob_panasonic_g17
ob_frame_008.matrix_parent_inverse = Matrix(((1.0, 0.0, 0.0, -20.0), (-2.235e-07, 1.0, 0.0, -60.0), (0.0, 0.0, 1.0, -0.0), (0.0, 0.0, 0.0, 1.0)))
ob_frame_008.location = (20.0, 60.0, 0.0)
ob_frame_008.scale = (1.587, 1.587, 1.0)
ob_frame_008.lineart.crease_threshold = 0.0
ob_pin2_008.parent = ob_panasonic_g17
ob_pin2_008.matrix_parent_inverse = Matrix(((1.0, 0.0, 0.0, -20.0), (-2.235e-07, 1.0, 0.0, -60.0), (0.0, 0.0, 1.0, -0.0), (0.0, 0.0, 0.0, 1.0)))
ob_pin2_008.location = (15.93, 60.0, 0.0)
ob_pin2_008.scale = (3.55, 0.9, 0.1)
ob_pin2_008.lineart.crease_threshold = 0.0
ob_pin1_008.parent = ob_panasonic_g17
ob_pin1_008.matrix_parent_inverse = Matrix(((1.0, 0.0, 0.0, -20.0), (-2.235e-07, 1.0, 0.0, -60.0), (0.0, 0.0, 1.0, -0.0), (0.0, 0.0, 0.0, 1.0)))
ob_pin1_008.location = (24.08, 60.0, 0.0)
ob_pin1_008.rotation_euler = (-1.548e-07, 1.548e-07, -3.142)
ob_pin1_008.scale = (3.55, 0.9, 0.1)
ob_pin1_008.lineart.crease_threshold = 0.0
ob_panasonic_g13.location = (30.0, -60.0, 0.0)
ob_panasonic_g13.lineart.crease_threshold = 0.0
ob_pin1_007.parent = ob_panasonic_g13
ob_pin1_007.matrix_parent_inverse = Matrix(((1.0, 0.0, 0.0, -20.0), (0.0, 1.0, 0.0, -80.0), (0.0, 0.0, 1.0, -0.0), (0.0, 0.0, 0.0, 1.0)))
ob_pin1_007.location = (24.08, 80.0, 0.0)
ob_pin1_007.rotation_euler = (-1.548e-07, 1.548e-07, -3.142)
ob_pin1_007.scale = (3.55, 0.9, 0.1)
ob_pin1_007.lineart.crease_threshold = 0.0
ob_pin2_007.parent = ob_panasonic_g13
ob_pin2_007.matrix_parent_inverse = Matrix(((1.0, 0.0, 0.0, -20.0), (0.0, 1.0, 0.0, -80.0), (0.0, 0.0, 1.0, -0.0), (0.0, 0.0, 0.0, 1.0)))
ob_pin2_007.location = (15.93, 80.0, 0.0)
ob_pin2_007.scale = (3.55, 0.9, 0.1)
ob_pin2_007.lineart.crease_threshold = 0.0
ob_frame_007.parent = ob_panasonic_g13
ob_frame_007.matrix_parent_inverse = Matrix(((1.0, 0.0, 0.0, -20.0), (0.0, 1.0, 0.0, -80.0), (0.0, 0.0, 1.0, -0.0), (0.0, 0.0, 0.0, 1.0)))
ob_frame_007.location = (20.0, 80.0, 0.0)
ob_frame_007.scale = (1.587, 1.587, 1.0)
ob_frame_007.lineart.crease_threshold = 0.0
ob_minusmark_007.parent = ob_panasonic_g13
ob_minusmark_007.matrix_parent_inverse = Matrix(((1.0, 0.0, 0.0, -20.0), (0.0, 1.0, 0.0, -80.0), (0.0, 0.0, 1.0, -0.0), (0.0, 0.0, 0.0, 1.0)))
ob_minusmark_007.location = (20.08, 80.0, 13.47)
ob_minusmark_007.scale = (1.587, 1.587, 0.01064)
ob_minusmark_007.lineart.crease_threshold = 0.0
ob_panasonic_g.location = (0.0, -60.0, 0.0)
ob_panasonic_g.lineart.crease_threshold = 0.0
ob_minusmark_006.parent = ob_panasonic_g
ob_minusmark_006.matrix_parent_inverse = Matrix(((1.0, 0.0, 0.0, -0.0), (0.0, 1.0, 0.0, -20.0), (0.0, 0.0, 1.0, -0.0), (0.0, 0.0, 0.0, 1.0)))
ob_minusmark_006.location = (0.07937, 20.0, 10.17)
ob_minusmark_006.scale = (1.587, 1.587, 0.01064)
ob_minusmark_006.lineart.crease_threshold = 0.0
ob_frame_006.parent = ob_panasonic_g
ob_frame_006.matrix_parent_inverse = Matrix(((1.0, 0.0, 0.0, -0.0), (0.0, 1.0, 0.0, -20.0), (0.0, 0.0, 1.0, -0.0), (0.0, 0.0, 0.0, 1.0)))
ob_frame_006.location = (0.0, 20.0, 0.0)
ob_frame_006.scale = (1.587, 1.587, 1.0)
ob_frame_006.lineart.crease_threshold = 0.0
ob_pin2_006.parent = ob_panasonic_g
ob_pin2_006.matrix_parent_inverse = Matrix(((1.0, 0.0, 0.0, -0.0), (0.0, 1.0, 0.0, -20.0), (0.0, 0.0, 1.0, -0.0), (0.0, 0.0, 0.0, 1.0)))
ob_pin2_006.location = (-4.075, 20.0, 0.0)
ob_pin2_006.scale = (3.55, 0.9, 0.1)
ob_pin2_006.lineart.crease_threshold = 0.0
ob_pin1_006.parent = ob_panasonic_g
ob_pin1_006.matrix_parent_inverse = Matrix(((1.0, 0.0, 0.0, -0.0), (0.0, 1.0, 0.0, -20.0), (0.0, 0.0, 1.0, -0.0), (0.0, 0.0, 0.0, 1.0)))
ob_pin1_006.location = (4.075, 20.0, 0.0)
ob_pin1_006.rotation_euler = (-1.548e-07, 1.548e-07, -3.142)
ob_pin1_006.scale = (3.55, 0.9, 0.1)
ob_pin1_006.lineart.crease_threshold = 0.0
ob_panasonic_f.location = (0.0, -45.0, 0.0)
ob_panasonic_f.lineart.crease_threshold = 0.0
ob_pin1_005.parent = ob_panasonic_f
ob_pin1_005.matrix_parent_inverse = Matrix(((1.0, 0.0, 0.0, -0.0), (0.0, 1.0, 0.0, -30.0), (0.0, 0.0, 1.0, -0.0), (0.0, 0.0, 0.0, 1.0)))
ob_pin1_005.location = (3.2, 30.0, 0.0)
ob_pin1_005.rotation_euler = (-1.51e-07, 1.51e-07, 3.142)
ob_pin1_005.scale = (3.3, 0.9, 0.1)
ob_pin1_005.lineart.crease_threshold = 0.0
ob_pin2_005.parent = ob_panasonic_f
ob_pin2_005.matrix_parent_inverse = Matrix(((1.0, 0.0, 0.0, -0.0), (0.0, 1.0, 0.0, -30.0), (0.0, 0.0, 1.0, -0.0), (0.0, 0.0, 0.0, 1.0)))
ob_pin2_005.location = (-3.2, 30.0, 0.0)
ob_pin2_005.scale = (3.3, 0.9, 0.1)
ob_pin2_005.lineart.crease_threshold = 0.0
ob_frame_005.parent = ob_panasonic_f
ob_frame_005.matrix_parent_inverse = Matrix(((1.0, 0.0, 0.0, -0.0), (0.0, 1.0, 0.0, -30.0), (0.0, 0.0, 1.0, -0.0), (0.0, 0.0, 0.0, 1.0)))
ob_frame_005.location = (0.0, 30.0, 0.0)
ob_frame_005.scale = (1.27, 1.27, 1.0)
ob_frame_005.lineart.crease_threshold = 0.0
ob_minusmark_005.parent = ob_panasonic_f
ob_minusmark_005.matrix_parent_inverse = Matrix(((1.0, 0.0, 0.0, -0.0), (0.0, 1.0, 0.0, -30.0), (0.0, 0.0, 1.0, -0.0), (0.0, 0.0, 0.0, 1.0)))
ob_minusmark_005.location = (0.0635, 30.0, 10.17)
ob_minusmark_005.scale = (1.27, 1.27, 0.01064)
ob_minusmark_005.lineart.crease_threshold = 0.0
ob_panasonic_e.location = (0.0, -30.0, 0.0)
ob_panasonic_e.lineart.crease_threshold = 0.0
ob_minusmark_003.parent = ob_panasonic_e
ob_minusmark_003.matrix_parent_inverse = Matrix(((1.0, 0.0, 0.0, -0.0), (0.0, 1.0, 0.0, -40.0), (0.0, 0.0, 1.0, -0.0), (0.0, 0.0, 0.0, 1.0)))
ob_minusmark_003.location = (0.0635, 40.0, 6.17)
ob_minusmark_003.scale = (1.27, 1.27, 0.01064)
ob_minusmark_003.lineart.crease_threshold = 0.0
ob_frame_003.parent = ob_panasonic_e
ob_frame_003.matrix_parent_inverse = Matrix(((1.0, 0.0, 0.0, -0.0), (0.0, 1.0, 0.0, -40.0), (0.0, 0.0, 1.0, -0.0), (0.0, 0.0, 0.0, 1.0)))
ob_frame_003.location = (0.0, 40.0, 0.0)
ob_frame_003.scale = (1.27, 1.27, 1.0)
ob_frame_003.lineart.crease_threshold = 0.0
ob_pin2_003.parent = ob_panasonic_e
ob_pin2_003.matrix_parent_inverse = Matrix(((1.0, 0.0, 0.0, -0.0), (0.0, 1.0, 0.0, -40.0), (0.0, 0.0, 1.0, -0.0), (0.0, 0.0, 0.0, 1.0)))
ob_pin2_003.location = (-2.8, 40.0, 0.0)
ob_pin2_003.scale = (3.4, 0.65, 0.1)
ob_pin2_003.lineart.crease_threshold = 0.0
ob_pin1_003.parent = ob_panasonic_e
ob_pin1_003.matrix_parent_inverse = Matrix(((1.0, 0.0, 0.0, -0.0), (0.0, 1.0, 0.0, -40.0), (0.0, 0.0, 1.0, -0.0), (0.0, 0.0, 0.0, 1.0)))
ob_pin1_003.location = (2.8, 40.0, 0.0)
ob_pin1_003.rotation_euler = (-1.51e-07, 1.51e-07, 3.142)
ob_pin1_003.scale = (3.4, 0.65, 0.1)
ob_pin1_003.lineart.crease_threshold = 0.0
ob_panasonic_d8.location = (30.0, -20.0, 0.0)
ob_panasonic_d8.lineart.crease_threshold = 0.0
ob_frame_002.parent = ob_panasonic_d8
ob_frame_002.location = (0.0, 0.0, 0.0)
ob_frame_002.lineart.crease_threshold = 0.0
ob_pin1_002.parent = ob_panasonic_d8
ob_pin1_002.location = (2.35, 6.258e-07, 0.0)
ob_pin1_002.rotation_euler = (3.142, 3.142, -7.199e-15)
ob_pin1_002.scale = (2.6, 0.65, 0.1)
ob_pin1_002.lineart.crease_threshold = 0.0
ob_pin2_002.parent = ob_panasonic_d8
ob_pin2_002.location = (-2.35, 6.258e-07, 0.0)
ob_pin2_002.scale = (2.6, 0.65, 0.1)
ob_pin2_002.lineart.crease_threshold = 0.0
ob_minusmark_002.parent = ob_panasonic_d8
ob_minusmark_002.location = (0.05, 0.0, 7.67)
ob_minusmark_002.scale = (1.0, 1.0, 0.01064)
ob_minusmark_002.lineart.crease_threshold = 0.0
ob_panasonic_c.location = (0.0, -10.0, 0.0)
ob_panasonic_c.lineart.crease_threshold = 0.0
ob_minusmark_004.parent = ob_panasonic_c
ob_minusmark_004.matrix_parent_inverse = Matrix(((1.0, 0.0, 0.0, -0.0), (0.0, 1.0, 0.0, -70.0), (0.0, 0.0, 1.0, -0.0), (0.0, 0.0, 0.0, 1.0)))
ob_minusmark_004.location = (0.03968, 70.0, 5.37)
ob_minusmark_004.scale = (0.7937, 0.7937, 0.01064)
ob_minusmark_004.lineart.crease_threshold = 0.0
ob_frame_004.parent = ob_panasonic_c
ob_frame_004.matrix_parent_inverse = Matrix(((1.0, 0.0, 0.0, -0.0), (0.0, 1.0, 0.0, -70.0), (0.0, 0.0, 1.0, -0.0), (0.0, 0.0, 0.0, 1.0)))
ob_frame_004.location = (0.0, 70.0, 0.0)
ob_frame_004.scale = (0.7937, 0.7937, 1.0)
ob_frame_004.lineart.crease_threshold = 0.0
ob_pin2_004.parent = ob_panasonic_c
ob_pin2_004.matrix_parent_inverse = Matrix(((1.0, 0.0, 0.0, -0.0), (0.0, 1.0, 0.0, -70.0), (0.0, 0.0, 1.0, -0.0), (0.0, 0.0, 0.0, 1.0)))
ob_pin2_004.location = (-1.875, 70.0, 0.0)
ob_pin2_004.scale = (2.25, 0.65, 0.1)
ob_pin2_004.lineart.crease_threshold = 0.0
ob_pin1_004.parent = ob_panasonic_c
ob_pin1_004.matrix_parent_inverse = Matrix(((1.0, 0.0, 0.0, -0.0), (0.0, 1.0, 0.0, -70.0), (0.0, 0.0, 1.0, -0.0), (0.0, 0.0, 0.0, 1.0)))
ob_pin1_004.location = (1.875, 70.0, 0.0)
ob_pin1_004.rotation_euler = (-5.784e-07, 1.548e-07, -3.142)
ob_pin1_004.scale = (2.25, 0.65, 0.1)
ob_pin1_004.lineart.crease_threshold = 0.0
ob_panasonic_b.location = (0.0, 0.0, 0.0)
ob_panasonic_b.lineart.crease_threshold = 0.0
ob_frame_001.parent = ob_panasonic_b
ob_frame_001.matrix_parent_inverse = Matrix(((1.0, 0.0, 0.0, -0.0), (0.0, 1.0, 0.0, -80.0), (0.0, 0.0, 1.0, -0.0), (0.0, 0.0, 0.0, 1.0)))
ob_frame_001.location = (0.0, 80.0, 0.0)
ob_frame_001.scale = (0.6349, 0.6349, 1.0)
ob_frame_001.lineart.crease_threshold = 0.0
ob_minusmark_001.parent = ob_panasonic_b
ob_minusmark_001.matrix_parent_inverse = Matrix(((1.0, 0.0, 0.0, -0.0), (0.0, 1.0, 0.0, -80.0), (0.0, 0.0, 1.0, -0.0), (0.0, 0.0, 0.0, 1.0)))
ob_minusmark_001.location = (0.03175, 80.0, 5.37)
ob_minusmark_001.scale = (0.6349, 0.6349, 0.01064)
ob_minusmark_001.lineart.crease_threshold = 0.0
ob_pin1_001.parent = ob_panasonic_b
ob_pin1_001.matrix_parent_inverse = Matrix(((1.0, 0.0, 0.0, -0.0), (0.0, 1.0, 0.0, -80.0), (0.0, 0.0, 1.0, -0.0), (0.0, 0.0, 0.0, 1.0)))
ob_pin1_001.location = (1.45, 80.0, 0.0)
ob_pin1_001.rotation_euler = (-5.643e-07, 1.51e-07, 3.142)
ob_pin1_001.scale = (2.0, 0.65, 0.1)
ob_pin1_001.lineart.crease_threshold = 0.0
ob_pin2_001.parent = ob_panasonic_b
ob_pin2_001.matrix_parent_inverse = Matrix(((1.0, 0.0, 0.0, -0.0), (0.0, 1.0, 0.0, -80.0), (0.0, 0.0, 1.0, -0.0), (0.0, 0.0, 0.0, 1.0)))
ob_pin2_001.location = (-1.45, 80.0, 0.0)
ob_pin2_001.scale = (2.0, 0.65, 0.1)
ob_pin2_001.lineart.crease_threshold = 0.0
ob_panasonic_d.location = (0.0, -20.0, 0.0)
ob_panasonic_d.lineart.crease_threshold = 0.0
ob_minusmark.parent = ob_panasonic_d
ob_minusmark.matrix_parent_inverse = Matrix(((1.0, 0.0, 0.0, -0.0), (0.0, 1.0, 0.0, -60.0), (0.0, 0.0, 1.0, -0.0), (0.0, 0.0, 0.0, 1.0)))
ob_minusmark.location = (0.05, 60.0, 5.37)
ob_minusmark.scale = (1.0, 1.0, 0.01064)
ob_minusmark.lineart.crease_threshold = 0.0
ob_pin2.parent = ob_panasonic_d
ob_pin2.matrix_parent_inverse = Matrix(((1.0, 0.0, 0.0, -0.0), (0.0, 1.0, 0.0, -60.0), (0.0, 0.0, 1.0, -0.0), (0.0, 0.0, 0.0, 1.0)))
ob_pin2.location = (-2.35, 60.0, 0.0)
ob_pin2.scale = (2.6, 0.65, 0.1)
ob_pin2.lineart.crease_threshold = 0.0
ob_pin1.parent = ob_panasonic_d
ob_pin1.matrix_parent_inverse = Matrix(((1.0, 0.0, 0.0, -0.0), (0.0, 1.0, 0.0, -60.0), (0.0, 0.0, 1.0, -0.0), (0.0, 0.0, 0.0, 1.0)))
ob_pin1.location = (2.35, 60.0, 0.0)
ob_pin1.rotation_euler = (3.142, 3.142, -7.199e-15)
ob_pin1.scale = (2.6, 0.65, 0.1)
ob_pin1.lineart.crease_threshold = 0.0
ob_frame.parent = ob_panasonic_d
ob_frame.matrix_parent_inverse = Matrix(((1.0, 0.0, 0.0, -0.0), (0.0, 1.0, 0.0, -60.0), (0.0, 0.0, 1.0, -0.0), (0.0, 0.0, 0.0, 1.0)))
ob_frame.location = (0.0, 60.0, 0.0)
ob_frame.lineart.crease_threshold = 0.0

# ---- collection membership
col_collection_1.objects.link(ob_panasonic_h13)
col_collection_1.objects.link(ob_pin2_014)
col_collection_1.objects.link(ob_pin1_014)
col_collection_1.objects.link(ob_minusmark_014)
col_collection_1.objects.link(ob_frame_014)
col_collection_2.objects.link(ob_panasonic_k21)
col_collection_2.objects.link(ob_pin1_013)
col_collection_2.objects.link(ob_pin2_013)
col_collection_2.objects.link(ob_frame_013)
col_collection_2.objects.link(ob_minusmark_013)
col_collection_2.objects.link(ob_panasonic_k16)
col_collection_2.objects.link(ob_minusmark_012)
col_collection_2.objects.link(ob_frame_012)
col_collection_2.objects.link(ob_pin2_012)
col_collection_2.objects.link(ob_pin1_012)
col_collection_2.objects.link(ob_panasonic_j21)
col_collection_2.objects.link(ob_frame_011)
col_collection_2.objects.link(ob_minusmark_011)
col_collection_2.objects.link(ob_pin1_011)
col_collection_2.objects.link(ob_pin2_011)
col_collection_2.objects.link(ob_panasonic_j16)
col_collection_2.objects.link(ob_minusmark_010)
col_collection_2.objects.link(ob_frame_010)
col_collection_2.objects.link(ob_pin2_010)
col_collection_2.objects.link(ob_pin1_010)
col_collection_2.objects.link(ob_panasonic_h16)
col_collection_2.objects.link(ob_frame_009)
col_collection_2.objects.link(ob_minusmark_009)
col_collection_2.objects.link(ob_pin1_009)
col_collection_2.objects.link(ob_pin2_009)
col_collection_2.objects.link(ob_panasonic_g17)
col_collection_2.objects.link(ob_minusmark_008)
col_collection_2.objects.link(ob_frame_008)
col_collection_2.objects.link(ob_pin2_008)
col_collection_2.objects.link(ob_pin1_008)
col_collection_2.objects.link(ob_panasonic_g13)
col_collection_2.objects.link(ob_pin1_007)
col_collection_2.objects.link(ob_pin2_007)
col_collection_2.objects.link(ob_frame_007)
col_collection_2.objects.link(ob_minusmark_007)
col_collection_2.objects.link(ob_panasonic_g)
col_collection_2.objects.link(ob_minusmark_006)
col_collection_2.objects.link(ob_frame_006)
col_collection_2.objects.link(ob_pin2_006)
col_collection_2.objects.link(ob_pin1_006)
col_collection_2.objects.link(ob_panasonic_f)
col_collection_2.objects.link(ob_pin1_005)
col_collection_2.objects.link(ob_pin2_005)
col_collection_2.objects.link(ob_frame_005)
col_collection_2.objects.link(ob_minusmark_005)
col_collection_2.objects.link(ob_panasonic_e)
col_collection_2.objects.link(ob_minusmark_003)
col_collection_2.objects.link(ob_frame_003)
col_collection_2.objects.link(ob_pin2_003)
col_collection_2.objects.link(ob_pin1_003)
col_collection_2.objects.link(ob_panasonic_d8)
col_collection_2.objects.link(ob_frame_002)
col_collection_2.objects.link(ob_pin1_002)
col_collection_2.objects.link(ob_pin2_002)
col_collection_2.objects.link(ob_minusmark_002)
col_collection_2.objects.link(ob_panasonic_c)
col_collection_2.objects.link(ob_minusmark_004)
col_collection_2.objects.link(ob_frame_004)
col_collection_2.objects.link(ob_pin2_004)
col_collection_2.objects.link(ob_pin1_004)
col_collection_2.objects.link(ob_panasonic_b)
col_collection_2.objects.link(ob_frame_001)
col_collection_2.objects.link(ob_minusmark_001)
col_collection_2.objects.link(ob_pin1_001)
col_collection_2.objects.link(ob_pin2_001)
col_collection_2.objects.link(ob_panasonic_d)
col_collection_2.objects.link(ob_minusmark)
col_collection_2.objects.link(ob_pin2)
col_collection_2.objects.link(ob_pin1)
col_collection_2.objects.link(ob_frame)

# ---- scene / render settings (as saved in the file)
scene.frame_start = 1; scene.frame_end = 250; scene.frame_set(2)
scene.render.engine = 'BLENDER_EEVEE_NEXT'
scene.render.resolution_percentage = 50
scene.render.dither_intensity = 0.0
scene.cycles.use_denoising = False
scene.cycles.samples = 10
scene.cycles.sampling_pattern = 'TABULATED_SOBOL'
scene.cycles.light_sampling_threshold = 0.0
scene.cycles.use_adaptive_sampling = False
scene.cycles.use_light_tree = False
scene.cycles.blur_glossy = 0.0
scene.cycles.pixel_filter_type = 'GAUSSIAN'
scene.cycles.sample_clamp_indirect = 0.0
scene.view_settings.view_transform = 'Standard'
bpy.context.view_layer.update()

# ---- added for rendering (the .blend has no active camera and no usable light): camera, sun
cam_auto = bpy.data.cameras.new('AutoCamera')
cam_auto.lens = 50.0
cam_auto.sensor_width = 36.0
cam_auto.clip_end = 2632.19
ob_auto_camera = bpy.data.objects.new('AutoCamera', cam_auto)
scene.collection.objects.link(ob_auto_camera)
ob_auto_camera.location = (177.802, -248.647, 130.75)
ob_auto_camera.rotation_euler = (1.09748, -7.21219e-08, 0.694738)
scene.camera = ob_auto_camera
light_auto_sun = bpy.data.lights.new('AutoSun', 'SUN')
light_auto_sun.energy = 3.0
light_auto_sun.angle = 0.0523599
ob_auto_sun = bpy.data.objects.new('AutoSun', light_auto_sun)
scene.collection.objects.link(ob_auto_sun)
ob_auto_sun.rotation_euler = (0.872665, 0.174533, 0.523599)
bpy.context.view_layer.update()

